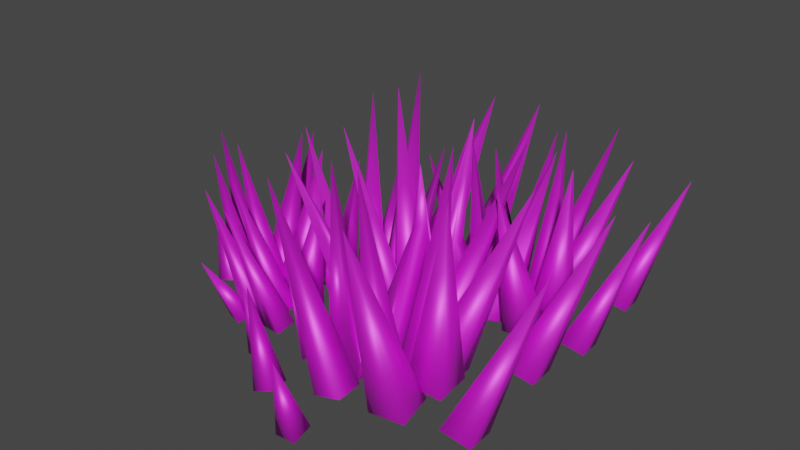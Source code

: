 # Source: Grass.blend  (saved by Blender 2.80.75; exported with 4.5.12 LTS)
import bpy
from mathutils import Matrix  # noqa: F401  (used for matrix-valued properties, if any)

bpy.ops.wm.read_factory_settings(use_empty=True)
scene = bpy.context.scene
scene.name = 'Scene'

# ---- collections
col_collection = bpy.data.collections.new('Collection'); scene.collection.children.link(col_collection)

# ---- images (referenced by path relative to the original .blend; pixels are not part of the script)
import os
ASSET_DIR = os.environ.get("B2B_ASSET_DIR", "")  # directory of the original .blend (textures are referenced by path, not embedded)
HERE = os.path.dirname(os.path.abspath(__file__))  # packed textures are extracted next to this script under _unpacked/

def load_image(name, relpath, width, height, colorspace="sRGB"):
    """Load a texture the original file referenced (path relative to the .blend, or extracted next to this script)."""
    p = next((c for c in (os.path.join(HERE, relpath), os.path.join(ASSET_DIR, relpath)) if relpath and os.path.exists(c)), "")
    if p:
        img = bpy.data.images.load(p, check_existing=True)
        img.name = name
    else:  # same state as the original file: an image datablock whose file is absent (Cycles renders it pink)
        img = bpy.data.images.new(name, width, height)
        img.source = "FILE"
        img.filepath = "//" + (relpath or name)
    img.colorspace_settings.name = colorspace
    return img
img_treetexture_png = load_image('TreeTexture.png', 'TreeTexture.png', 1024, 1024, 'sRGB')

# ---- materials (node trees are filled in below, after node groups)
mat_phong2 = bpy.data.materials.new('phong2')
mat_phong2.use_transparent_shadow = False
mat_phong2.diffuse_color = (1.0, 1.0, 1.0, 1.0)
mat_phong2.roughness = 0.5528
mat_phong2.specular_intensity = 1.0
mat_phong2.metallic = 0.5

# ---- material node trees
mat_phong2.use_nodes = True; mat_phong2.node_tree.nodes.clear()
_N = mat_phong2.node_tree.nodes; _L = mat_phong2.node_tree.links
n0 = _N.new('ShaderNodeOutputMaterial'); n0.name = 'Material Output'; n0.location = (300, 300)
n1 = _N.new('ShaderNodeBsdfPrincipled'); n1.name = 'Principled BSDF'; n1.location = (10, 300)
n1.distribution = 'GGX'
n1.subsurface_method = 'BURLEY'
n1.inputs[1].default_value = 0.5
n1.inputs[2].default_value = 0.5528
n1.inputs[3].default_value = 1.45
n1.inputs[13].default_value = 2.0
n1.inputs[27].default_value = (0.0, 0.0, 0.0, 1.0)
n1.inputs[28].default_value = 1.0
n2 = _N.new('ShaderNodeNormalMap'); n2.name = 'Normal Map'; n2.location = (-300, -300)
n2.label = 'Normal/Map'
n2.inputs[0].default_value = 0.14
n3 = _N.new('ShaderNodeTexImage'); n3.name = 'Image Texture'; n3.location = (-300, 600)
n3.image = img_treetexture_png
_L.new(n1.outputs[0], n0.inputs[0])
_L.new(n2.outputs[0], n1.inputs[5])
_L.new(n3.outputs[0], n1.inputs[0])
n0.is_active_output = True

# ---- world
world_world = bpy.data.worlds.new('World'); scene.world = world_world
world_world.use_nodes = True; world_world.node_tree.nodes.clear()
_N = world_world.node_tree.nodes; _L = world_world.node_tree.links
n0 = _N.new('ShaderNodeOutputWorld'); n0.name = 'World Output'; n0.location = (300, 300)
n1 = _N.new('ShaderNodeBackground'); n1.name = 'Background'; n1.location = (10, 300)
n1.inputs[0].default_value = (0.05088, 0.05088, 0.05088, 1.0)
_L.new(n1.outputs[0], n0.inputs[0])
n0.is_active_output = True
world_world.color = (0.05088, 0.05088, 0.05088)
world_world.use_sun_shadow = False
world_world.sun_shadow_jitter_overblur = 0.0

# ---- meshes
me_mesh_001 = bpy.data.meshes.new('Mesh.001')
me_mesh_001.from_pydata([(0.136, 0.1154, -0.004564), (0.09074, 0.1081, -0.01174), (0.09673, 0.0626, -0.005318), (0.03993, 0.1416, 0.2922), (0.2653, 0.1613, 0.01589), (0.2065, 0.1573, 0.02078), (0.2098, 0.09845, 0.01589), (0.2686, 0.1025, 0.01101), (0.2854, 0.08768, 0.3235), (0.2191, 0.177, 0.01399), (0.1728, 0.1734, 0.01304), (0.176, 0.1281, 0.02022), (0.2223, 0.1316, 0.02117), (0.1804, 0.2351, 0.3185), (0.2028, 0.2166, 0.008375), (0.1571, 0.2117, 0.01347), (0.1643, 0.1695, 0.02711), (0.2101, 0.1744, 0.02202), (0.2204, 0.3586, 0.298), (0.155, 0.1641, -0.001613), (0.1089, 0.1586, 0.0003534), (0.115, 0.1148, 0.0112), (0.1611, 0.1203, 0.009235), (0.1415, 0.2677, 0.2972), (0.2452, 0.1987, 0.002552), (0.1883, 0.1945, 0.01483), (0.1942, 0.1357, 0.0189), (0.251, 0.1399, 0.006623), (0.3293, 0.2144, 0.3088), (0.197, 0.1245, -0.004974), (0.1516, 0.1199, -0.0115), (0.2009, 0.07842, -0.001461), (0.09673, 0.1329, 0.2946), (0.1042, 0.06765, -0.007996), (0.108, 0.02133, -0.007643), (0.1526, 0.02515, 0.00192), (0.01706, 0.04114, 0.2933), (0.2404, 0.1076, -0.0001074), (0.1815, 0.1012, -0.002377), (0.1884, 0.04364, -0.01186), (0.2473, 0.05008, -0.009586), (0.2036, -0.01366, 0.2979), (0.3422, 0.1154, -0.01246), (0.293, 0.1118, -0.001826), (0.298, 0.06094, 0.001699), (0.3473, 0.06455, -0.008932), (0.4151, 0.1291, 0.2527), (0.337, 0.2675, 0.00476), (0.2878, 0.2639, 0.01539), (0.2929, 0.213, 0.01892), (0.3421, 0.2166, 0.008285), (0.4099, 0.2811, 0.27), (0.184, 0.2872, -0.01032), (0.1383, 0.2822, -0.005225), (0.1456, 0.24, 0.008418), (0.1913, 0.245, 0.003328), (0.1816, 0.3389, 0.1264), (0.08472, 0.1584, -0.01615), (0.07471, 0.1135, -0.01106), (0.117, 0.1068, 0.002583), (0.127, 0.1517, -0.002507), (0.035, 0.1727, 0.1206), (0.02836, 0.01155, -0.01264), (0.03116, -0.0223, -0.01218), (0.01379, -0.005501, 0.1447), (0.1537, -0.03312, -0.007001), (0.1198, -0.03471, -0.007782), (0.1215, -0.0676, -0.01671), (0.1554, -0.06601, -0.01593), (0.1365, -0.07938, 0.1114), (0.04462, -0.2183, -0.01395), (0.05174, -0.2724, -0.00632), (0.1055, -0.2638, 0.002205), (-0.01577, -0.1785, 0.3472), (0.2521, -0.155, 0.01889), (0.1822, -0.1598, 0.0247), (0.1861, -0.2298, 0.01889), (0.256, -0.225, 0.01308), (0.276, -0.2426, 0.3845), (0.1972, -0.1365, 0.01662), (0.1421, -0.1406, 0.0155), (0.1459, -0.1946, 0.02403), (0.201, -0.1904, 0.02516), (0.1512, -0.06733, 0.3786), (0.1778, -0.08931, 0.009955), (0.1235, -0.09522, 0.016), (0.1321, -0.1454, 0.03222), (0.1864, -0.1395, 0.02617), (0.1987, 0.07943, 0.3542), (0.121, -0.1517, -0.001917), (0.06621, -0.1583, 0.0004201), (0.07344, -0.2104, 0.01331), (0.1282, -0.2038, 0.01098), (0.1049, -0.0286, 0.3533), (0.2282, -0.1107, 0.003034), (0.1606, -0.1156, 0.01762), (0.1675, -0.1855, 0.02246), (0.2351, -0.1805, 0.007872), (0.3281, -0.09197, 0.367), (0.171, -0.1988, -0.005912), (0.117, -0.2043, -0.01367), (0.1215, -0.2591, -0.009498), (0.1755, -0.2536, -0.001737), (0.05173, -0.1889, 0.3502), (0.1136, -0.2618, 0.001862), (0.06061, -0.2664, -0.009504), (0.06518, -0.3214, -0.009084), (0.1181, -0.3169, 0.002282), (-0.04295, -0.2979, 0.3486), (0.2224, -0.2189, -0.0001277), (0.1525, -0.2265, -0.002826), (0.1607, -0.2949, -0.01409), (0.2307, -0.2873, -0.01139), (0.1787, -0.363, 0.3541), (0.3435, -0.2096, -0.01481), (0.285, -0.2139, -0.00217), (0.291, -0.2744, 0.002019), (0.3495, -0.2701, -0.01062), (0.4301, -0.1934, 0.3004), (0.3374, -0.02888, 0.005658), (0.2788, -0.03317, 0.01829), (0.2848, -0.09365, 0.02248), (0.3434, -0.08937, 0.009848), (0.4239, -0.01269, 0.3209), (0.1555, -0.005434, -0.01226), (0.1012, -0.01134, -0.006211), (0.1098, -0.0615, 0.01), (0.1641, -0.05559, 0.003955), (0.1526, 0.05598, 0.1503), (0.03746, -0.1585, -0.0192), (0.02557, -0.2119, -0.01315), (0.07584, -0.2199, 0.00307), (0.08773, -0.1665, -0.00298), (-0.02164, -0.1416, 0.1433), (0.009174, -0.3297, -0.0004105), (-0.02953, -0.3331, -0.01502), (-0.02619, -0.3733, -0.01448), (0.01251, -0.37, 0.0001287), (-0.04684, -0.3533, 0.172), (0.1195, -0.3862, -0.008321), (0.07916, -0.388, -0.009249), (0.0812, -0.4271, -0.01986), (0.1215, -0.4252, -0.01894), (0.09904, -0.4411, 0.1324), (-0.1906, -0.1928, -0.004103), (-0.1903, -0.234, -0.01055), (-0.149, -0.2348, -0.004781), (-0.1493, -0.1937, 0.001668), (-0.2269, -0.2746, 0.2627), (-0.214, -0.07164, 0.01429), (-0.2183, -0.1244, 0.01868), (-0.1656, -0.1295, 0.01429), (-0.1612, -0.07666, 0.009896), (-0.1458, -0.06376, 0.2908), (-0.2341, -0.1106, 0.01257), (-0.2372, -0.1522, 0.01172), (-0.1965, -0.1555, 0.01818), (-0.1933, -0.1139, 0.01903), (-0.291, -0.1371, 0.2864), (-0.2716, -0.1197, 0.00753), (-0.2733, -0.161, 0.01211), (-0.2349, -0.1603, 0.02437), (-0.2331, -0.119, 0.0198), (-0.3954, -0.08485, 0.2679), (-0.2314, -0.1693, -0.00145), (-0.2327, -0.211, 0.0003178), (-0.1929, -0.2115, 0.01007), (-0.1916, -0.1698, 0.008303), (-0.3253, -0.1673, 0.2672), (-0.2499, -0.08447, 0.002295), (-0.2539, -0.1356, 0.01333), (-0.2008, -0.1383, 0.01699), (-0.1968, -0.08723, 0.005954), (-0.2525, -0.007582, 0.2776), (-0.1905, -0.1373, -0.004472), (-0.1925, -0.1783, -0.01034), (-0.151, -0.1811, -0.007185), (-0.149, -0.1401, -0.001314), (-0.2115, -0.2253, 0.2649), (-0.1499, -0.1874, 0.001409), (-0.1525, -0.2275, -0.007189), (-0.1108, -0.2304, -0.006871), (-0.1082, -0.1902, 0.001726), (-0.1407, -0.3085, 0.2637), (-0.1696, -0.1011, -9.657e-05), (-0.1718, -0.1543, -0.002137), (-0.1198, -0.1559, -0.01066), (-0.1175, -0.1027, -0.008618), (-0.06679, -0.1502, 0.2678), (-0.1628, -0.009491, -0.0112), (-0.1662, -0.05375, -0.001642), (-0.1169, -0.01188, -0.00803), (-0.165, 0.0571, 0.2272), (-0.2986, 0.006484, 0.00428), (-0.3021, -0.03778, 0.01384), (-0.2561, -0.04016, 0.01701), (-0.2527, 0.004099, 0.007449), (-0.3009, 0.07307, 0.2427), (-0.3368, -0.1268, -0.009274), (-0.3386, -0.1681, -0.004698), (-0.3001, -0.1674, 0.007568), (-0.2983, -0.1261, 0.002992), (-0.3831, -0.122, 0.1137), (-0.2358, -0.2325, -0.01452), (-0.1972, -0.2475, -0.009943), (-0.1856, -0.2108, 0.002322), (-0.2241, -0.1959, -0.002254), (-0.2552, -0.2748, 0.1084), (-0.111, -0.2732, -0.0003105), (-0.1129, -0.3025, -0.01136), (-0.08244, -0.3046, -0.01095), (-0.08052, -0.2753, 9.735e-05), (-0.09972, -0.3177, 0.1301), (-0.05624, -0.1971, -0.006294), (-0.05942, -0.2275, -0.006996), (-0.02995, -0.2304, -0.01503), (-0.02677, -0.2, -0.01432), (-0.01745, -0.2187, 0.1002), (-0.04313, -0.04963, -0.005424), (-0.07772, -0.09164, -0.01395), (-0.0366, -0.1275, -0.00632), (-0.002, -0.08547, 0.002205), (-0.1493, -0.1018, 0.3472), (0.03598, 0.09306, 0.01889), (-0.01326, 0.04323, 0.0247), (0.08522, 0.04323, 0.01308), (0.1118, 0.04323, 0.3845), (-0.01747, 0.07066, 0.01662), (-0.056, 0.03109, 0.0155), (-0.01747, -0.006856, 0.02403), (0.02106, 0.03271, 0.02516), (-0.09769, 0.09207, 0.3786), (-0.0632, 0.0932, 0.009955), (-0.1, 0.05281, 0.016), (-0.06038, 0.02091, 0.03222), (-0.02354, 0.0613, 0.02617), (-0.1592, 0.2336, 0.3542), (-0.06452, 0.008799, -0.001917), (-0.1012, -0.03238, 0.0004201), (-0.06137, -0.06662, 0.01331), (-0.02467, -0.02543, 0.01098), (-0.158, 0.09049, 0.3533), (-0.01131, 0.1105, 0.003034), (-0.05872, 0.06207, 0.01762), (-0.00729, 0.0143, 0.02246), (0.04011, 0.06274, 0.007872), (0.05127, 0.1907, 0.367), (0.004106, 0.00657, -0.005912), (-0.03273, -0.0333, -0.01367), (0.006929, -0.07137, -0.009498), (0.04376, -0.0315, -0.001737), (-0.09187, -0.06487, 0.3502), (0.002785, -0.07867, 0.001862), (-0.03392, -0.1171, -0.009504), (0.005939, -0.1554, -0.009084), (0.04264, -0.1169, 0.002282), (-0.09071, -0.2093, 0.3486), (0.05599, 0.02558, -0.0001277), (0.008593, -0.02646, -0.002826), (0.06002, -0.07228, -0.01409), (0.1074, -0.02024, -0.01139), (0.1186, -0.1114, 0.3541), (0.1406, 0.1127, -0.01481), (0.1441, 0.02934, 0.002019), (0.1851, 0.07129, -0.01062), (0.1948, 0.1821, 0.3004), (0.01643, 0.2441, 0.005658), (-0.02462, 0.2021, 0.01829), (0.01991, 0.1608, 0.02248), (0.06096, 0.2027, 0.009848), (0.07062, 0.3135, 0.3209), (-0.1354, 0.1413, -0.01226), (-0.1723, 0.1009, -0.006211), (-0.1326, 0.06904, 0.01), (-0.09577, 0.1094, 0.003955), (-0.1783, 0.1854, 0.1503), (-0.1226, -0.05157, -0.0192), (-0.09624, -0.09944, -0.01315), (-0.05328, -0.07216, 0.00307), (-0.07967, -0.02429, -0.00298), (-0.03056, -0.1987, -0.0004105), (-0.05738, -0.2268, -0.01502), (-0.02825, -0.2547, -0.01448), (-0.001433, -0.2266, 0.0001287), (-0.05694, -0.2534, 0.172), (0.08947, -0.168, -0.008321), (0.06049, -0.1961, -0.009249), (0.0879, -0.224, -0.01986), (0.1169, -0.1959, -0.01894), (-0.1197, -0.04886, -4.338e-05), (-0.1227, -0.05003, 0.01369), (-0.1555, -0.07187, 0.1142), (-0.1557, -0.07692, 0.1181), (-0.1571, -0.0835, 0.103), (-0.1569, -0.07306, 0.08829), (-0.1646, -0.07058, 0.1232), (-0.1647, -0.07156, 0.1039), (-0.129, -0.05568, 0.0009279), (-0.1299, -0.05503, 0.002113), (-0.1294, -0.0548, 0.0007085), (-0.02694, -0.2021, -0.0003435), (-0.03297, -0.2037, 0.01534), (-0.03289, -0.2011, -0.001679), (-0.03411, -0.2222, 0.05763), (-0.03768, -0.2134, 0.04614), (-0.05442, -0.2264, 0.005768), (-0.04747, -0.2164, -0.009623), (-0.05726, -0.2277, -0.007584), (-0.04245, -0.2292, -0.01162), (-0.02379, -0.2246, 0.04174), (-0.02573, -0.2033, -0.0003212), (-0.02921, -0.2297, -0.008184), (0.102, -0.2005, 0.07521), (0.1153, -0.2026, 0.01859), (0.113, -0.2034, 0.008306), (0.1012, -0.2006, 0.07409), (0.1114, -0.07843, 0.2095), (0.1126, -0.08607, 0.241), (0.1109, -0.07471, 0.2203), (0.112, -0.08205, 0.2488), (0.09046, -0.09264, 0.1773), (0.092, -0.07191, 0.2355), (0.09892, -0.06839, 0.2428), (0.08688, -0.08908, 0.1888), (0.1039, -0.0271, -0.001118), (0.1081, -0.02584, 0.01104), (0.1021, -0.01679, -0.00445), (0.002327, -0.1485, 0.07744), (-0.0001149, -0.1465, 0.1133), (-0.01842, -0.1425, 0.1345), (0.1077, -0.02234, -0.003001), (0.1156, -0.2011, 0.01048), (0.111, -0.2058, 0.01171), (0.07827, -0.2098, 0.01311), (0.09772, -0.1894, 0.04682), (0.1154, -0.2023, 0.01724), (0.07486, -0.2022, 0.02858), (0.07447, -0.2044, 0.02444), (0.09774, -0.09751, 0.2231), (0.09602, -0.08004, 0.2571), (0.1025, -0.07613, 0.2628), (0.09367, -0.09361, 0.2317), (0.09127, -0.1726, 0.003676), (0.07137, -0.1955, 0.009623), (0.07264, -0.2045, 0.01187), (0.08159, -0.2051, 0.0464), (0.07898, -0.2059, 0.0431), (0.07813, -0.2129, -0.008635), (-0.007574, -0.1529, 0.1231), (-0.0009681, -0.1471, 0.1155), (0.08586, -0.1749, -0.002027), (0.06912, -0.2007, 0.01517), (0.07781, -0.211, 0.002066), (-0.01709, -0.1452, 0.1368), (-0.01064, -0.158, 0.1069), (-0.02032, -0.1435, 0.139), (0.06194, -0.1968, -0.005138), (0.1026, -0.2232, 0.07884), (0.09849, -0.2163, 0.09833), (0.09909, -0.2152, -0.004647), (0.09355, -0.2237, 0.01815), (0.0811, -0.207, 0.04909), (0.09007, -0.2239, -0.005223), (0.1497, 0.1285, 0.1364), (0.1477, 0.1218, 0.02652), (0.1663, 0.1271, 0.08677), (0.1465, 0.1256, 0.147), (0.156, 0.1019, 0.126), (0.1825, 0.08804, 0.05085), (0.1867, 0.08862, 0.03802), (0.1326, 0.1093, 0.1028), (0.1463, 0.12, 0.01849), (0.1375, 0.09178, 0.08419), (0.1531, 0.1024, -0.01018), (0.186, 0.08133, 0.01757), (0.1823, 0.07652, -0.004126), (0.1368, 0.1091, -0.003689), (0.1195, 0.09399, 0.06107), (0.1247, 0.08199, 0.05103), (0.106, 0.06474, -0.001566), (0.1144, 0.06543, -0.002522), (0.1094, 0.08078, -0.005205), (0.1315, 0.06751, 0.03974), (0.1033, 0.0672, -0.001815), (0.1224, 0.06922, -0.004086), (0.0493, 0.05095, 0.1818), (0.05678, 0.05029, 0.2053), (0.07529, 0.05886, 0.09196), (0.08211, 0.05612, 0.1492), (0.046, 0.04323, 0.1952), (0.08809, 0.04323, 0.05329), (0.07631, 0.02824, 0.09731), (0.05091, 0.03377, 0.1813), (0.1461, 0.03548, 0.01401), (0.1516, 0.03764, 0.001825), (0.05291, 0.04323, 0.2151), (0.09338, 0.04323, 0.1272), (0.08481, 0.03315, 0.1477), (0.05715, 0.03641, 0.2071), (0.1476, 0.03294, 0.0009351), (0.185, 0.07221, -0.00715), (0.1853, 0.07255, -0.007088), (0.1849, 0.07292, -0.007032), (0.1844, 0.08593, 0.03749), (0.1839, 0.08848, 0.03083), (0.1865, 0.08736, 0.03451), (0.05413, 0.01149, 0.02054), (0.05424, 0.01187, 0.01674), (0.02466, 0.007228, 0.02727), (0.03967, 0.005399, 0.06505), (0.05699, 0.01401, -0.001828), (0.05419, 0.01151, 0.02036), (0.04391, 0.01231, -0.0008156), (0.02532, 0.008, 0.02015), (0.04355, -0.001636, 0.05537), (0.04647, -0.01466, 0.05009), (0.04804, -0.02085, -0.005812), (0.02568, 0.003819, 0.02011), (0.02753, -0.01879, 0.02062), (0.0286, -0.004499, -0.001687), (0.02946, -0.02065, 0.003216), (0.0299, -0.01819, -0.003196), (0.03028, -0.02144, -0.0042), (0.03018, -0.02135, -0.003316), (0.03301, -0.02118, -0.002869), (0.1244, -0.04699, 0.02499), (0.1237, -0.06, 0.008462), (0.1211, -0.03811, 0.001299), (0.1401, -0.0697, 0.08663), (0.1364, -0.06516, 0.07422), (0.142, -0.06458, 0.07353), (0.153, -0.03502, -0.002128), (0.1495, -0.04444, 0.02197), (0.1404, -0.07665, 0.08539), (0.145, -0.07337, 0.05421), (0.1522, -0.0569, 0.005289), (0.1325, -0.07423, 0.05665)], [], [(0, 376, 381, 380, 2, 1), (0, 1, 3), (1, 2, 3), (2, 380, 379, 378, 3), (4, 7, 6, 5), (4, 5, 8), (5, 6, 8), (6, 7, 8), (7, 4, 8), (9, 12, 11, 10), (9, 10, 13), (10, 11, 13), (11, 12, 13), (12, 9, 13), (14, 17, 16, 15), (14, 15, 18), (15, 16, 18), (16, 17, 18), (17, 14, 18), (19, 22, 21, 20), (19, 20, 23), (20, 21, 23), (21, 22, 23), (22, 19, 23), (24, 27, 26, 25), (24, 25, 28), (25, 26, 28), (26, 27, 28), (27, 24, 28), (29, 31, 375, 373, 30), (29, 30, 32, 363, 364, 365), (30, 373, 371, 370, 372, 32), (31, 29, 365, 369, 368), (33, 34, 391, 390, 387), (34, 35, 397, 391), (35, 394, 393, 382, 388, 396, 397), (37, 40, 39, 400, 401, 402, 38), (37, 38, 404, 405, 403, 41), (38, 402, 404), (39, 40, 41), (40, 37, 41), (42, 45, 44, 43), (42, 43, 46), (43, 44, 46), (44, 45, 46), (45, 42, 46), (47, 50, 49, 48), (47, 48, 51), (48, 49, 51), (49, 50, 51), (50, 47, 51), (52, 55, 54, 53), (52, 53, 56), (53, 54, 56), (54, 55, 56), (55, 52, 56), (57, 60, 59, 58), (57, 58, 61), (58, 59, 61), (59, 60, 61), (60, 57, 61), (62, 63, 422, 419, 418, 64, 408, 417, 413), (63, 416, 422), (65, 68, 67, 66), (65, 66, 427, 431), (66, 67, 69, 425, 426, 427), (67, 68, 434, 436, 433, 69), (68, 65, 431, 435, 432, 430, 434), (70, 71, 73), (71, 72, 73), (72, 359, 360, 361, 345, 73), (74, 77, 76, 75), (74, 75, 78), (75, 76, 78), (76, 77, 78), (77, 74, 78), (79, 82, 81, 80), (79, 80, 83), (80, 81, 83), (81, 82, 83), (82, 79, 83), (84, 87, 86, 85), (84, 85, 436, 434, 430, 429, 88), (85, 86, 88, 429, 428, 433, 436), (86, 87, 88), (87, 84, 88), (89, 92, 332, 331, 342, 343, 90), (89, 90, 323, 320, 316), (90, 343, 336, 341, 323), (91, 333, 337), (92, 89, 316, 317), (94, 97, 96, 95), (94, 95, 98), (95, 96, 98), (96, 97, 98), (97, 94, 98), (99, 102, 101, 100), (99, 100, 314, 313, 312, 315, 103), (100, 101, 103, 315, 358, 357, 314), (101, 102, 103), (102, 99, 103), (104, 107, 106, 105), (104, 105, 108), (105, 106, 108), (106, 107, 108), (107, 104, 108), (109, 112, 111, 110), (109, 110, 113), (110, 111, 113), (111, 112, 113), (112, 109, 113), (114, 117, 116, 115), (114, 115, 118), (115, 116, 118), (116, 117, 118), (117, 114, 118), (119, 122, 121, 120), (119, 120, 123), (120, 121, 123), (121, 122, 123), (122, 119, 123), (124, 127, 435, 431, 427, 426, 126, 324, 330, 326, 125), (124, 125, 128), (125, 326, 325, 324, 126, 128), (126, 426, 425, 432, 435, 127, 128), (127, 124, 128), (129, 132, 350, 356, 352, 131, 130), (129, 130, 354, 327), (130, 131, 348, 354), (131, 352, 351, 350, 132, 133, 353, 349, 348), (132, 129, 327, 328, 329, 133), (134, 137, 136, 135), (134, 135, 138), (135, 136, 138), (136, 137, 138), (137, 134, 138), (139, 142, 141, 140), (139, 140, 143), (140, 141, 143), (141, 142, 143), (142, 139, 143), (144, 147, 146, 145), (144, 145, 148), (145, 146, 148), (146, 147, 148), (147, 144, 148), (149, 152, 151, 150), (149, 150, 153), (150, 151, 153), (151, 152, 294, 293, 292, 291, 153), (152, 149, 153, 291, 295, 296, 294), (154, 157, 156, 155), (154, 155, 158), (155, 156, 158), (156, 157, 158), (157, 154, 158), (159, 162, 161, 160), (159, 160, 163), (160, 161, 163), (161, 162, 163), (162, 159, 163), (164, 167, 166, 165), (164, 165, 168), (165, 166, 168), (166, 167, 168), (167, 164, 168), (169, 172, 171, 170), (169, 170, 173), (170, 171, 173), (171, 172, 173), (172, 169, 173), (174, 177, 176, 175), (174, 175, 178), (175, 176, 178), (176, 177, 178), (177, 174, 178), (179, 182, 181, 180), (179, 180, 183), (180, 181, 183), (181, 182, 183), (182, 179, 183), (184, 187, 186, 185), (184, 185, 188), (185, 186, 188), (186, 187, 188), (187, 184, 188), (189, 191, 289, 299, 297, 190), (189, 190, 192), (190, 297, 298, 290, 192), (191, 189, 192), (193, 196, 195, 194), (193, 194, 197), (194, 195, 197), (195, 196, 197), (196, 193, 197), (198, 201, 200, 199), (198, 199, 202), (199, 200, 202), (200, 201, 202), (201, 198, 202), (203, 206, 205, 204), (203, 204, 207), (204, 205, 207), (205, 206, 207), (206, 203, 207), (208, 211, 210, 209), (208, 209, 212), (209, 210, 212), (210, 211, 212), (211, 208, 212), (213, 216, 215, 308, 306, 307, 214), (213, 214, 305, 304, 303, 217), (214, 307, 305), (215, 216, 217, 309, 310, 311), (216, 300, 301, 213, 217), (218, 221, 220, 219), (218, 219, 222), (219, 220, 222), (220, 221, 222), (221, 218, 222), (223, 225, 407, 413, 417, 224), (223, 224, 389, 385, 386, 395, 226), (224, 417, 408, 409, 414, 226, 395, 398, 392, 389), (225, 223, 226, 396, 388, 387, 390), (227, 230, 229, 228), (227, 228, 231), (228, 229, 231), (229, 230, 231), (230, 227, 231), (232, 235, 234, 233), (232, 233, 236), (233, 234, 236), (234, 235, 236), (235, 232, 236), (237, 240, 239, 238), (237, 238, 241), (238, 239, 241), (239, 240, 241), (240, 237, 241), (242, 245, 244, 243), (242, 243, 246), (243, 244, 246), (244, 245, 246), (245, 242, 246), (247, 421, 423, 424, 250, 249, 248), (247, 248, 251), (248, 249, 251), (249, 250, 251), (250, 424, 420, 421, 247, 251), (252, 255, 254, 253), (252, 253, 256), (253, 254, 256), (254, 255, 328, 327, 354, 348, 349, 256), (255, 252, 256, 349, 353, 355, 329, 328), (257, 260, 259, 258, 419, 422, 416, 410, 412), (257, 412, 411, 415, 418, 419, 258, 261, 340, 339, 321, 322), (258, 259, 320, 323, 341, 338, 261), (259, 260, 330, 324, 325, 261, 338, 317, 316, 320), (260, 257, 322, 318, 319, 340, 261, 325, 326, 330), (262, 264, 399, 263, 379, 380, 381), (262, 381, 376, 377, 370, 371), (263, 399, 394, 393), (264, 262, 371, 364, 365, 369, 405, 404, 402, 401), (266, 269, 268, 267), (266, 267, 270), (267, 268, 270), (268, 269, 270), (269, 266, 270), (271, 274, 273, 272), (271, 272, 275), (272, 273, 275), (273, 274, 275), (274, 271, 275), (276, 279, 278, 277), (276, 277, 293, 294, 296, 298, 297, 299), (277, 278, 292, 293), (278, 279, 295, 291, 292), (279, 276, 299, 289, 290, 298, 296, 295), (280, 300, 302), (280, 302, 301), (281, 282, 284), (282, 283, 284), (283, 310, 309, 303, 304, 284), (285, 288, 287, 286), (285, 286, 356, 350, 351, 346, 345, 361, 358, 315, 312, 334, 336, 343, 342), (286, 287, 362, 347, 346, 337, 333, 344, 352, 356), (287, 288, 331, 332, 335, 313, 314, 357, 360, 359, 362), (288, 285, 342, 331), (306, 308, 311, 310, 283, 282, 281), (303, 309, 217), (311, 308, 215), (290, 289, 191, 192), (213, 301, 302, 300, 216), (301, 300, 280), (304, 305, 307, 306, 281, 284), (335, 334, 312, 313), (344, 333, 91), (319, 318, 93), (329, 355, 133), (351, 352, 344, 337, 346), (361, 360, 357, 358), (321, 339, 93), (337, 344, 91), (347, 362, 359, 72, 71, 70), (318, 322, 321, 93), (355, 353, 133), (345, 346, 347, 70, 73), (336, 334, 335, 332, 92, 317, 338, 341), (339, 340, 319, 93), (415, 411, 406, 414, 409, 64), (367, 366, 363, 32), (372, 367, 32), (368, 374, 375, 31), (378, 377, 376, 0, 3), (410, 416, 63, 62), (371, 370, 366, 363, 364), (364, 363, 366, 265), (414, 406, 407, 225, 390, 391, 397, 396, 226), (423, 424, 420), (418, 415, 64), (401, 402, 404, 405, 374), (369, 365, 364, 265), (433, 428, 69), (384, 399, 394, 35, 34, 33), (392, 398, 36), (385, 389, 392, 36), (393, 394, 399, 264, 401, 374, 368, 369, 265), (369, 368, 374, 405), (377, 378, 379, 263, 393, 265, 366, 367, 372, 370), (370, 372, 367, 366), (411, 412, 410, 62, 413, 407, 406), (409, 408, 64), (432, 425, 69, 428, 429, 430), (398, 395, 386, 36), (420, 421, 423), (403, 400, 39, 41), (382, 383, 384, 33, 387, 388), (386, 385, 36)])
me_mesh_001.polygons.foreach_set('use_smooth', [True] * 338)
_uv = me_mesh_001.uv_layers.new(name='map1')
_uv.uv.foreach_set('vector', [0.1491, 0.1328, 0.1404, 0.1328, 0.06443, 0.1328, 0.04628, 0.1328, 0.02138, 0.1328, 0.08525, 0.1328, 0.1491, 0.1328, 0.08525, 0.1328, 0.0723, 0.5431, 0.08525, 0.1328, 0.02138, 0.1328, 0.0723, 0.5431, 0.02138, 0.1328, 0.04628, 0.1328, 0.03543, 0.1359, 0.08306, 0.2023, 0.0723, 0.5431, 0.1019, 0.4125, 0.08525, 0.4125, 0.06864, 0.4125, 0.08525, 0.4125, 0.1019, 0.4125, 0.08525, 0.4125, 0.08525, 0.5192, 0.08525, 0.4125, 0.06864, 0.4125, 0.08525, 0.5192, 0.06864, 0.4125, 0.08525, 0.4125, 0.08525, 0.5192, 0.08525, 0.4125, 0.1019, 0.4125, 0.08525, 0.5192, 0.09941, 0.117, 0.08525, 0.117, 0.0711, 0.117, 0.08525, 0.117, 0.09941, 0.117, 0.08525, 0.117, 0.08525, 0.208, 0.08525, 0.117, 0.0711, 0.117, 0.08525, 0.208, 0.0711, 0.117, 0.08525, 0.117, 0.08525, 0.208, 0.08525, 0.117, 0.09941, 0.117, 0.08525, 0.208, 0.0736, 0.1856, 0.05056, 0.1932, 0.02138, 0.196, 0.04443, 0.1885, 0.0736, 0.1856, 0.04443, 0.1885, 0.175, 0.3458, 0.04443, 0.1885, 0.02138, 0.196, 0.175, 0.3458, 0.02138, 0.196, 0.05056, 0.1932, 0.175, 0.3458, 0.05056, 0.1932, 0.0736, 0.1856, 0.175, 0.3458, 0.1458, 0.3471, 0.1237, 0.3471, 0.1015, 0.3471, 0.1237, 0.3471, 0.1458, 0.3471, 0.1237, 0.3471, 0.1237, 0.4893, 0.1237, 0.3471, 0.1015, 0.3471, 0.1237, 0.4893, 0.1015, 0.3471, 0.1237, 0.3471, 0.1237, 0.4893, 0.1237, 0.3471, 0.1458, 0.3471, 0.1237, 0.4893, 0.108, 0.3764, 0.08525, 0.3764, 0.0625, 0.3764, 0.08525, 0.3764, 0.108, 0.3764, 0.08525, 0.3764, 0.08525, 0.5226, 0.08525, 0.3764, 0.0625, 0.3764, 0.08525, 0.5226, 0.0625, 0.3764, 0.08525, 0.3764, 0.08525, 0.5226, 0.08525, 0.3764, 0.108, 0.3764, 0.08525, 0.5226, 0.1491, 0.1328, 0.08525, 0.1328, 0.05919, 0.1328, 0.0611, 0.1328, 0.08525, 0.1328, 0.1491, 0.1328, 0.08525, 0.1328, 0.0723, 0.5431, 0.1129, 0.3264, 0.08767, 0.1832, 0.1256, 0.2584, 0.08525, 0.1328, 0.0611, 0.1328, 0.0824, 0.1729, 0.05922, 0.2844, 0.03689, 0.2578, 0.0723, 0.5431, 0.08525, 0.1328, 0.1491, 0.1328, 0.1256, 0.2584, 0.08753, 0.1878, 0.08296, 0.2053, 0.08525, 0.1328, 0.02138, 0.1328, 0.03914, 0.2759, 0.05636, 0.216, 0.08096, 0.2689, 0.02138, 0.1328, 0.08525, 0.1328, 0.07878, 0.338, 0.03914, 0.2759, 0.08525, 0.1328, 0.1025, 0.1328, 0.09803, 0.1499, 0.1391, 0.1865, 0.1102, 0.3404, 0.09512, 0.3093, 0.07878, 0.338, 0.1491, 0.1328, 0.08525, 0.1328, 0.02138, 0.1328, 0.05309, 0.1328, 0.05377, 0.1328, 0.05388, 0.1328, 0.08525, 0.1328, 0.1491, 0.1328, 0.08525, 0.1328, 0.08382, 0.1782, 0.08623, 0.1831, 0.08353, 0.1873, 0.0723, 0.5431, 0.08525, 0.1328, 0.05388, 0.1328, 0.08382, 0.1782, 0.02138, 0.1328, 0.08525, 0.1328, 0.0723, 0.5431, 0.08525, 0.1328, 0.1491, 0.1328, 0.0723, 0.5431, 0.1491, 0.1328, 0.08525, 0.1328, 0.02138, 0.1328, 0.08525, 0.1328, 0.1491, 0.1328, 0.08525, 0.1328, 0.0723, 0.5431, 0.08525, 0.1328, 0.02138, 0.1328, 0.0723, 0.5431, 0.02138, 0.1328, 0.08525, 0.1328, 0.0723, 0.5431, 0.08525, 0.1328, 0.1491, 0.1328, 0.0723, 0.5431, 0.1491, 0.1328, 0.08525, 0.1328, 0.02138, 0.1328, 0.08525, 0.1328, 0.1491, 0.1328, 0.08525, 0.1328, 0.0723, 0.5431, 0.08525, 0.1328, 0.02138, 0.1328, 0.0723, 0.5431, 0.02138, 0.1328, 0.08525, 0.1328, 0.0723, 0.5431, 0.08525, 0.1328, 0.1491, 0.1328, 0.0723, 0.5431, 0.1491, 0.1138, 0.08525, 0.1138, 0.02138, 0.1138, 0.08525, 0.1138, 0.1491, 0.1138, 0.08525, 0.1138, 0.08525, 0.1731, 0.08525, 0.1138, 0.02138, 0.1138, 0.08525, 0.1731, 0.02138, 0.1138, 0.08525, 0.1138, 0.08525, 0.1731, 0.08525, 0.1138, 0.1491, 0.1138, 0.08525, 0.1731, 0.1491, 0.1328, 0.08525, 0.1328, 0.02138, 0.1328, 0.08525, 0.1328, 0.1491, 0.1328, 0.08525, 0.1328, 0.0723, 0.5431, 0.08525, 0.1328, 0.02138, 0.1328, 0.0723, 0.5431, 0.02138, 0.1328, 0.08525, 0.1328, 0.0723, 0.5431, 0.08525, 0.1328, 0.1491, 0.1328, 0.0723, 0.5431, 0.08525, 0.1328, 0.02138, 0.1328, 0.02397, 0.1537, 0.05628, 0.1608, 0.03203, 0.2186, 0.0723, 0.5431, 0.08197, 0.2369, 0.07465, 0.218, 0.08255, 0.2183, 0.02138, 0.1328, 0.05449, 0.1328, 0.02397, 0.1537, 0.1491, 0.1328, 0.08525, 0.1328, 0.02138, 0.1328, 0.08525, 0.1328, 0.1491, 0.1328, 0.08525, 0.1328, 0.08427, 0.1641, 0.146, 0.1497, 0.08525, 0.1328, 0.02138, 0.1328, 0.0723, 0.5431, 0.08169, 0.2456, 0.04913, 0.205, 0.08427, 0.1641, 0.02138, 0.1328, 0.08525, 0.1328, 0.07812, 0.3588, 0.05506, 0.3676, 0.07495, 0.4593, 0.0723, 0.5431, 0.08525, 0.1328, 0.1491, 0.1328, 0.146, 0.1497, 0.1048, 0.1915, 0.1303, 0.2332, 0.09688, 0.4119, 0.07812, 0.3588, 0.08525, 0.1328, 0.02138, 0.1328, 0.0723, 0.5431, 0.02138, 0.1328, 0.08525, 0.1328, 0.0723, 0.5431, 0.08525, 0.1328, 0.1426, 0.1328, 0.1257, 0.1576, 0.1348, 0.1959, 0.1378, 0.1931, 0.0723, 0.5431, 0.1019, 0.4125, 0.08525, 0.4125, 0.06864, 0.4125, 0.08525, 0.4125, 0.1019, 0.4125, 0.08525, 0.4125, 0.08525, 0.5192, 0.08525, 0.4125, 0.06864, 0.4125, 0.08525, 0.5192, 0.06864, 0.4125, 0.08525, 0.4125, 0.08525, 0.5192, 0.08525, 0.4125, 0.1019, 0.4125, 0.08525, 0.5192, 0.09941, 0.117, 0.08525, 0.117, 0.0711, 0.117, 0.08525, 0.117, 0.09941, 0.117, 0.08525, 0.117, 0.08525, 0.208, 0.08525, 0.117, 0.0711, 0.117, 0.08525, 0.208, 0.0711, 0.117, 0.08525, 0.117, 0.08525, 0.208, 0.08525, 0.117, 0.09941, 0.117, 0.08525, 0.208, 0.0736, 0.1856, 0.05056, 0.1932, 0.02138, 0.196, 0.04443, 0.1885, 0.0736, 0.1856, 0.04443, 0.1885, 0.06012, 0.2074, 0.06656, 0.2062, 0.06989, 0.2152, 0.0669, 0.2156, 0.175, 0.3458, 0.04443, 0.1885, 0.02138, 0.196, 0.175, 0.3458, 0.0669, 0.2156, 0.06621, 0.2213, 0.06258, 0.2208, 0.06012, 0.2074, 0.02138, 0.196, 0.05056, 0.1932, 0.175, 0.3458, 0.05056, 0.1932, 0.0736, 0.1856, 0.175, 0.3458, 0.1458, 0.3471, 0.1237, 0.3471, 0.1167, 0.3471, 0.1206, 0.3471, 0.1256, 0.3471, 0.1079, 0.3471, 0.1237, 0.3471, 0.1458, 0.3471, 0.1237, 0.3471, 0.1237, 0.423, 0.1256, 0.4185, 0.1326, 0.4318, 0.1237, 0.3471, 0.1079, 0.3471, 0.1025, 0.3535, 0.1158, 0.4384, 0.1237, 0.423, 0.1015, 0.3471, 0.1035, 0.3471, 0.1023, 0.3518, 0.1237, 0.3471, 0.1458, 0.3471, 0.1326, 0.4318, 0.1237, 0.4427, 0.108, 0.3764, 0.08525, 0.3764, 0.0625, 0.3764, 0.08525, 0.3764, 0.108, 0.3764, 0.08525, 0.3764, 0.08525, 0.5226, 0.08525, 0.3764, 0.0625, 0.3764, 0.08525, 0.5226, 0.0625, 0.3764, 0.08525, 0.3764, 0.08525, 0.5226, 0.08525, 0.3764, 0.108, 0.3764, 0.08525, 0.5226, 0.1491, 0.1328, 0.08525, 0.1328, 0.02138, 0.1328, 0.08525, 0.1328, 0.1491, 0.1328, 0.08525, 0.1328, 0.08447, 0.1576, 0.08888, 0.1685, 0.08318, 0.2329, 0.08213, 0.2318, 0.0723, 0.5431, 0.08525, 0.1328, 0.02138, 0.1328, 0.0723, 0.5431, 0.08213, 0.2318, 0.06186, 0.2577, 0.05554, 0.2352, 0.08447, 0.1576, 0.02138, 0.1328, 0.08525, 0.1328, 0.0723, 0.5431, 0.08525, 0.1328, 0.1491, 0.1328, 0.0723, 0.5431, 0.1491, 0.1328, 0.08525, 0.1328, 0.02138, 0.1328, 0.08525, 0.1328, 0.1491, 0.1328, 0.08525, 0.1328, 0.0723, 0.5431, 0.08525, 0.1328, 0.02138, 0.1328, 0.0723, 0.5431, 0.02138, 0.1328, 0.08525, 0.1328, 0.0723, 0.5431, 0.08525, 0.1328, 0.1491, 0.1328, 0.0723, 0.5431, 0.1491, 0.1328, 0.08525, 0.1328, 0.02138, 0.1328, 0.08525, 0.1328, 0.1491, 0.1328, 0.08525, 0.1328, 0.0723, 0.5431, 0.08525, 0.1328, 0.02138, 0.1328, 0.0723, 0.5431, 0.02138, 0.1328, 0.08525, 0.1328, 0.0723, 0.5431, 0.08525, 0.1328, 0.1491, 0.1328, 0.0723, 0.5431, 0.1491, 0.1328, 0.08525, 0.1328, 0.02138, 0.1328, 0.08525, 0.1328, 0.1491, 0.1328, 0.08525, 0.1328, 0.0723, 0.5431, 0.08525, 0.1328, 0.02138, 0.1328, 0.0723, 0.5431, 0.02138, 0.1328, 0.08525, 0.1328, 0.0723, 0.5431, 0.08525, 0.1328, 0.1491, 0.1328, 0.0723, 0.5431, 0.1491, 0.1328, 0.08525, 0.1328, 0.02138, 0.1328, 0.08525, 0.1328, 0.1491, 0.1328, 0.08525, 0.1328, 0.0723, 0.5431, 0.08525, 0.1328, 0.02138, 0.1328, 0.0723, 0.5431, 0.02138, 0.1328, 0.08525, 0.1328, 0.0723, 0.5431, 0.08525, 0.1328, 0.1491, 0.1328, 0.0723, 0.5431, 0.1491, 0.1138, 0.08525, 0.1138, 0.07117, 0.1138, 0.1037, 0.1138, 0.06673, 0.1138, 0.03766, 0.1138, 0.02138, 0.1138, 0.06519, 0.1138, 0.07595, 0.1138, 0.07832, 0.1138, 0.08525, 0.1138, 0.1491, 0.1138, 0.08525, 0.1138, 0.08525, 0.1731, 0.08525, 0.1138, 0.07832, 0.1138, 0.06075, 0.1179, 0.06519, 0.1138, 0.02138, 0.1138, 0.08525, 0.1731, 0.02138, 0.1138, 0.03766, 0.1138, 0.0401, 0.1206, 0.0696, 0.1205, 0.07117, 0.1138, 0.08525, 0.1138, 0.08525, 0.1731, 0.08525, 0.1138, 0.1491, 0.1138, 0.08525, 0.1731, 0.1491, 0.1328, 0.08525, 0.1328, 0.07519, 0.1328, 0.0688, 0.1328, 0.03198, 0.1328, 0.02138, 0.1328, 0.08525, 0.1328, 0.1491, 0.1328, 0.08525, 0.1328, 0.07532, 0.4476, 0.1035, 0.3767, 0.08525, 0.1328, 0.02138, 0.1328, 0.06496, 0.4839, 0.07532, 0.4476, 0.02138, 0.1328, 0.03198, 0.1328, 0.04027, 0.1721, 0.07519, 0.1328, 0.08525, 0.1328, 0.0723, 0.5431, 0.06993, 0.524, 0.07382, 0.4649, 0.06496, 0.4839, 0.08525, 0.1328, 0.1491, 0.1328, 0.1035, 0.3767, 0.07587, 0.4596, 0.07648, 0.5208, 0.0723, 0.5431, 0.1491, 0.1328, 0.08525, 0.1328, 0.02138, 0.1328, 0.08525, 0.1328, 0.1491, 0.1328, 0.08525, 0.1328, 0.0723, 0.5431, 0.08525, 0.1328, 0.02138, 0.1328, 0.0723, 0.5431, 0.02138, 0.1328, 0.08525, 0.1328, 0.0723, 0.5431, 0.08525, 0.1328, 0.1491, 0.1328, 0.0723, 0.5431, 0.1491, 0.1328, 0.08525, 0.1328, 0.02138, 0.1328, 0.08525, 0.1328, 0.1491, 0.1328, 0.08525, 0.1328, 0.0723, 0.5431, 0.08525, 0.1328, 0.02138, 0.1328, 0.0723, 0.5431, 0.02138, 0.1328, 0.08525, 0.1328, 0.0723, 0.5431, 0.08525, 0.1328, 0.1491, 0.1328, 0.0723, 0.5431, 0.1491, 0.1328, 0.08525, 0.1328, 0.02138, 0.1328, 0.08525, 0.1328, 0.1491, 0.1328, 0.08525, 0.1328, 0.0723, 0.5431, 0.08525, 0.1328, 0.02138, 0.1328, 0.0723, 0.5431, 0.02138, 0.1328, 0.08525, 0.1328, 0.0723, 0.5431, 0.08525, 0.1328, 0.1491, 0.1328, 0.0723, 0.5431, 0.1019, 0.4125, 0.08525, 0.4125, 0.06864, 0.4125, 0.08525, 0.4125, 0.1019, 0.4125, 0.08525, 0.4125, 0.08525, 0.5192, 0.08525, 0.4125, 0.06864, 0.4125, 0.08525, 0.5192, 0.06864, 0.4125, 0.08525, 0.4125, 0.08525, 0.4422, 0.08177, 0.4475, 0.08361, 0.4534, 0.08525, 0.4521, 0.08525, 0.5192, 0.08525, 0.4125, 0.1019, 0.4125, 0.08525, 0.5192, 0.08525, 0.4521, 0.08827, 0.4552, 0.08796, 0.4479, 0.08525, 0.4422, 0.09941, 0.117, 0.08525, 0.117, 0.0711, 0.117, 0.08525, 0.117, 0.09941, 0.117, 0.08525, 0.117, 0.08525, 0.208, 0.08525, 0.117, 0.0711, 0.117, 0.08525, 0.208, 0.0711, 0.117, 0.08525, 0.117, 0.08525, 0.208, 0.08525, 0.117, 0.09941, 0.117, 0.08525, 0.208, 0.0736, 0.1856, 0.05056, 0.1932, 0.02138, 0.196, 0.04443, 0.1885, 0.0736, 0.1856, 0.04443, 0.1885, 0.175, 0.3458, 0.04443, 0.1885, 0.02138, 0.196, 0.175, 0.3458, 0.02138, 0.196, 0.05056, 0.1932, 0.175, 0.3458, 0.05056, 0.1932, 0.0736, 0.1856, 0.175, 0.3458, 0.1458, 0.3471, 0.1237, 0.3471, 0.1015, 0.3471, 0.1237, 0.3471, 0.1458, 0.3471, 0.1237, 0.3471, 0.1237, 0.4893, 0.1237, 0.3471, 0.1015, 0.3471, 0.1237, 0.4893, 0.1015, 0.3471, 0.1237, 0.3471, 0.1237, 0.4893, 0.1237, 0.3471, 0.1458, 0.3471, 0.1237, 0.4893, 0.108, 0.3764, 0.08525, 0.3764, 0.0625, 0.3764, 0.08525, 0.3764, 0.108, 0.3764, 0.08525, 0.3764, 0.08525, 0.5226, 0.08525, 0.3764, 0.0625, 0.3764, 0.08525, 0.5226, 0.0625, 0.3764, 0.08525, 0.3764, 0.08525, 0.5226, 0.08525, 0.3764, 0.108, 0.3764, 0.08525, 0.5226, 0.1491, 0.1328, 0.08525, 0.1328, 0.02138, 0.1328, 0.08525, 0.1328, 0.1491, 0.1328, 0.08525, 0.1328, 0.0723, 0.5431, 0.08525, 0.1328, 0.02138, 0.1328, 0.0723, 0.5431, 0.02138, 0.1328, 0.08525, 0.1328, 0.0723, 0.5431, 0.08525, 0.1328, 0.1491, 0.1328, 0.0723, 0.5431, 0.1491, 0.1328, 0.08525, 0.1328, 0.02138, 0.1328, 0.08525, 0.1328, 0.1491, 0.1328, 0.08525, 0.1328, 0.0723, 0.5431, 0.08525, 0.1328, 0.02138, 0.1328, 0.0723, 0.5431, 0.02138, 0.1328, 0.08525, 0.1328, 0.0723, 0.5431, 0.08525, 0.1328, 0.1491, 0.1328, 0.0723, 0.5431, 0.1491, 0.1328, 0.08525, 0.1328, 0.02138, 0.1328, 0.08525, 0.1328, 0.1491, 0.1328, 0.08525, 0.1328, 0.0723, 0.5431, 0.08525, 0.1328, 0.02138, 0.1328, 0.0723, 0.5431, 0.02138, 0.1328, 0.08525, 0.1328, 0.0723, 0.5431, 0.08525, 0.1328, 0.1491, 0.1328, 0.0723, 0.5431, 0.1491, 0.1328, 0.08525, 0.1328, 0.03188, 0.1328, 0.0354, 0.1328, 0.03347, 0.1328, 0.08525, 0.1328, 0.1491, 0.1328, 0.08525, 0.1328, 0.0723, 0.5431, 0.08525, 0.1328, 0.03347, 0.1328, 0.03468, 0.135, 0.02413, 0.1549, 0.0723, 0.5431, 0.08525, 0.1328, 0.1491, 0.1328, 0.0723, 0.5431, 0.1491, 0.1328, 0.08525, 0.1328, 0.02138, 0.1328, 0.08525, 0.1328, 0.1491, 0.1328, 0.08525, 0.1328, 0.0723, 0.5431, 0.08525, 0.1328, 0.02138, 0.1328, 0.0723, 0.5431, 0.02138, 0.1328, 0.08525, 0.1328, 0.0723, 0.5431, 0.08525, 0.1328, 0.1491, 0.1328, 0.0723, 0.5431, 0.1491, 0.1138, 0.08525, 0.1138, 0.02138, 0.1138, 0.08525, 0.1138, 0.1491, 0.1138, 0.08525, 0.1138, 0.08525, 0.1731, 0.08525, 0.1138, 0.02138, 0.1138, 0.08525, 0.1731, 0.02138, 0.1138, 0.08525, 0.1138, 0.08525, 0.1731, 0.08525, 0.1138, 0.1491, 0.1138, 0.08525, 0.1731, 0.1491, 0.1328, 0.08525, 0.1328, 0.02138, 0.1328, 0.08525, 0.1328, 0.1491, 0.1328, 0.08525, 0.1328, 0.0723, 0.5431, 0.08525, 0.1328, 0.02138, 0.1328, 0.0723, 0.5431, 0.02138, 0.1328, 0.08525, 0.1328, 0.0723, 0.5431, 0.08525, 0.1328, 0.1491, 0.1328, 0.0723, 0.5431, 0.1491, 0.1328, 0.08525, 0.1328, 0.02138, 0.1328, 0.08525, 0.1328, 0.1491, 0.1328, 0.08525, 0.1328, 0.0723, 0.5431, 0.08525, 0.1328, 0.02138, 0.1328, 0.0723, 0.5431, 0.02138, 0.1328, 0.08525, 0.1328, 0.0723, 0.5431, 0.08525, 0.1328, 0.1491, 0.1328, 0.0723, 0.5431, 0.1491, 0.1328, 0.08525, 0.1328, 0.02138, 0.1328, 0.04848, 0.1328, 0.08772, 0.1328, 0.08058, 0.1328, 0.08525, 0.1328, 0.1491, 0.1328, 0.08525, 0.1328, 0.08371, 0.1817, 0.09924, 0.3354, 0.07744, 0.3803, 0.0723, 0.5431, 0.08525, 0.1328, 0.08058, 0.1328, 0.08371, 0.1817, 0.02138, 0.1328, 0.08525, 0.1328, 0.0723, 0.5431, 0.04648, 0.335, 0.08163, 0.1831, 0.02441, 0.1572, 0.08525, 0.1328, 0.08647, 0.1817, 0.1004, 0.2309, 0.1491, 0.1328, 0.0723, 0.5431, 0.1491, 0.1328, 0.08525, 0.1328, 0.02138, 0.1328, 0.08525, 0.1328, 0.1491, 0.1328, 0.08525, 0.1328, 0.0723, 0.5431, 0.08525, 0.1328, 0.02138, 0.1328, 0.0723, 0.5431, 0.02138, 0.1328, 0.08525, 0.1328, 0.0723, 0.5431, 0.08525, 0.1328, 0.1491, 0.1328, 0.0723, 0.5431, 0.1019, 0.4125, 0.08525, 0.4125, 0.0748, 0.4125, 0.07351, 0.4125, 0.07212, 0.4125, 0.08525, 0.4125, 0.1019, 0.4125, 0.08525, 0.4125, 0.08525, 0.463, 0.08783, 0.4593, 0.08761, 0.4663, 0.08525, 0.4689, 0.08525, 0.5192, 0.08525, 0.4125, 0.07212, 0.4125, 0.07325, 0.4145, 0.07264, 0.4257, 0.0703, 0.4231, 0.08525, 0.5192, 0.08525, 0.4689, 0.08298, 0.4668, 0.0821, 0.4592, 0.08525, 0.463, 0.08525, 0.4125, 0.1019, 0.4125, 0.08525, 0.5192, 0.08525, 0.4452, 0.08955, 0.4511, 0.09046, 0.4346, 0.08525, 0.424, 0.09941, 0.117, 0.08525, 0.117, 0.0711, 0.117, 0.08525, 0.117, 0.09941, 0.117, 0.08525, 0.117, 0.08525, 0.208, 0.08525, 0.117, 0.0711, 0.117, 0.08525, 0.208, 0.0711, 0.117, 0.08525, 0.117, 0.08525, 0.208, 0.08525, 0.117, 0.09941, 0.117, 0.08525, 0.208, 0.0736, 0.1856, 0.05056, 0.1932, 0.02138, 0.196, 0.04443, 0.1885, 0.0736, 0.1856, 0.04443, 0.1885, 0.175, 0.3458, 0.04443, 0.1885, 0.02138, 0.196, 0.175, 0.3458, 0.02138, 0.196, 0.05056, 0.1932, 0.175, 0.3458, 0.05056, 0.1932, 0.0736, 0.1856, 0.175, 0.3458, 0.1458, 0.3471, 0.1237, 0.3471, 0.1015, 0.3471, 0.1237, 0.3471, 0.1458, 0.3471, 0.1237, 0.3471, 0.1237, 0.4893, 0.1237, 0.3471, 0.1015, 0.3471, 0.1237, 0.4893, 0.1015, 0.3471, 0.1237, 0.3471, 0.1237, 0.4893, 0.1237, 0.3471, 0.1458, 0.3471, 0.1237, 0.4893, 0.108, 0.3764, 0.08525, 0.3764, 0.0625, 0.3764, 0.08525, 0.3764, 0.108, 0.3764, 0.08525, 0.3764, 0.08525, 0.5226, 0.08525, 0.3764, 0.0625, 0.3764, 0.08525, 0.5226, 0.0625, 0.3764, 0.08525, 0.3764, 0.08525, 0.5226, 0.08525, 0.3764, 0.108, 0.3764, 0.08525, 0.5226, 0.1491, 0.1328, 0.1076, 0.1328, 0.1024, 0.1328, 0.1026, 0.1328, 0.08525, 0.1328, 0.02138, 0.1328, 0.08525, 0.1328, 0.1491, 0.1328, 0.08525, 0.1328, 0.0723, 0.5431, 0.08525, 0.1328, 0.02138, 0.1328, 0.0723, 0.5431, 0.02138, 0.1328, 0.08525, 0.1328, 0.0723, 0.5431, 0.08525, 0.1328, 0.1026, 0.1328, 0.1042, 0.14, 0.1076, 0.1328, 0.1491, 0.1328, 0.0723, 0.5431, 0.1491, 0.1328, 0.08525, 0.1328, 0.02138, 0.1328, 0.08525, 0.1328, 0.1491, 0.1328, 0.08525, 0.1328, 0.0723, 0.5431, 0.08525, 0.1328, 0.02138, 0.1328, 0.0723, 0.5431, 0.02138, 0.1328, 0.08525, 0.1328, 0.0811, 0.2644, 0.06464, 0.2256, 0.06099, 0.261, 0.07495, 0.2771, 0.08102, 0.267, 0.0723, 0.5431, 0.08525, 0.1328, 0.1491, 0.1328, 0.0723, 0.5431, 0.08102, 0.267, 0.09289, 0.2923, 0.09662, 0.2949, 0.09651, 0.2896, 0.0811, 0.2644, 0.1491, 0.1328, 0.08525, 0.1328, 0.02138, 0.1328, 0.08525, 0.1328, 0.1122, 0.1328, 0.09, 0.1328, 0.08932, 0.1328, 0.134, 0.1328, 0.1328, 0.1328, 0.1491, 0.1328, 0.1328, 0.1328, 0.1372, 0.1569, 0.113, 0.1922, 0.1005, 0.159, 0.1122, 0.1328, 0.08525, 0.1328, 0.0723, 0.5431, 0.0921, 0.4374, 0.0859, 0.4311, 0.09031, 0.4061, 0.09644, 0.4142, 0.08525, 0.1328, 0.02138, 0.1328, 0.04785, 0.3461, 0.05577, 0.3576, 0.06175, 0.4054, 0.05419, 0.3971, 0.0723, 0.5431, 0.02138, 0.1328, 0.08525, 0.1328, 0.08495, 0.1422, 0.07968, 0.1446, 0.08446, 0.158, 0.0723, 0.5431, 0.05419, 0.3971, 0.07285, 0.4163, 0.07372, 0.381, 0.04785, 0.3461, 0.08525, 0.1328, 0.1491, 0.1328, 0.09644, 0.4142, 0.08145, 0.392, 0.08017, 0.4241, 0.0921, 0.4374, 0.0723, 0.5431, 0.08446, 0.158, 0.09186, 0.1392, 0.08495, 0.1422, 0.1491, 0.1328, 0.08525, 0.1328, 0.02686, 0.1328, 0.02138, 0.1328, 0.07604, 0.1328, 0.077, 0.1328, 0.1006, 0.1328, 0.1491, 0.1328, 0.1006, 0.1328, 0.1383, 0.1451, 0.08255, 0.2186, 0.08076, 0.2751, 0.141, 0.1761, 0.02138, 0.1328, 0.02686, 0.1328, 0.03281, 0.1355, 0.02343, 0.1493, 0.08525, 0.1328, 0.1491, 0.1328, 0.141, 0.1761, 0.1391, 0.1866, 0.1125, 0.264, 0.08323, 0.197, 0.08337, 0.1923, 0.08713, 0.1878, 0.08563, 0.1376, 0.08511, 0.1375, 0.1491, 0.1328, 0.08525, 0.1328, 0.02138, 0.1328, 0.08525, 0.1328, 0.1491, 0.1328, 0.08525, 0.1328, 0.0723, 0.5431, 0.08525, 0.1328, 0.02138, 0.1328, 0.0723, 0.5431, 0.02138, 0.1328, 0.08525, 0.1328, 0.0723, 0.5431, 0.08525, 0.1328, 0.1491, 0.1328, 0.0723, 0.5431, 0.1491, 0.1138, 0.08525, 0.1138, 0.02138, 0.1138, 0.08525, 0.1138, 0.1491, 0.1138, 0.08525, 0.1138, 0.08525, 0.1731, 0.08525, 0.1138, 0.02138, 0.1138, 0.08525, 0.1731, 0.02138, 0.1138, 0.08525, 0.1138, 0.08525, 0.1731, 0.08525, 0.1138, 0.1491, 0.1138, 0.08525, 0.1731, 0.1491, 0.1328, 0.08525, 0.1328, 0.02138, 0.1328, 0.08525, 0.1328, 0.1491, 0.1328, 0.08525, 0.1328, 0.07564, 0.4374, 0.09308, 0.4028, 0.09095, 0.4435, 0.1391, 0.1866, 0.1385, 0.1833, 0.1397, 0.183, 0.08525, 0.1328, 0.02138, 0.1328, 0.06315, 0.4694, 0.07564, 0.4374, 0.02138, 0.1328, 0.08525, 0.1328, 0.07408, 0.4867, 0.06851, 0.4597, 0.06315, 0.4694, 0.08525, 0.1328, 0.1491, 0.1328, 0.1397, 0.183, 0.1291, 0.1732, 0.1207, 0.2064, 0.1391, 0.1866, 0.09095, 0.4435, 0.07408, 0.4867, 0.1491, 0.1328, 0.1412, 0.1328, 0.1436, 0.1328, 0.1491, 0.1328, 0.1436, 0.1328, 0.1421, 0.1703, 0.08525, 0.1328, 0.02138, 0.1328, 0.0723, 0.5431, 0.02138, 0.1328, 0.08525, 0.1328, 0.0723, 0.5431, 0.08525, 0.1328, 0.1385, 0.1328, 0.1015, 0.2325, 0.1116, 0.2707, 0.1284, 0.2436, 0.0723, 0.5431, 0.1491, 0.1328, 0.08525, 0.1328, 0.02138, 0.1328, 0.08525, 0.1328, 0.1491, 0.1328, 0.08525, 0.1328, 0.08488, 0.1447, 0.1355, 0.1516, 0.08302, 0.2035, 0.08047, 0.2844, 0.08338, 0.2938, 0.07992, 0.3018, 0.07542, 0.4444, 0.1028, 0.3731, 0.1035, 0.3763, 0.119, 0.2936, 0.08403, 0.2423, 0.09293, 0.1871, 0.1426, 0.1678, 0.08525, 0.1328, 0.02138, 0.1328, 0.02628, 0.1722, 0.04895, 0.1518, 0.08047, 0.2844, 0.07784, 0.2324, 0.06264, 0.2073, 0.07358, 0.1986, 0.05649, 0.1787, 0.08488, 0.1447, 0.02138, 0.1328, 0.08525, 0.1328, 0.08274, 0.2125, 0.07248, 0.2163, 0.08216, 0.2309, 0.08204, 0.2345, 0.07694, 0.2069, 0.05439, 0.3988, 0.03409, 0.2352, 0.04614, 0.173, 0.02628, 0.1722, 0.08525, 0.1328, 0.1491, 0.1328, 0.1426, 0.1678, 0.08274, 0.2125, 0.1088, 0.1328, 0.07967, 0.1328, 0.07836, 0.1328, 0.1385, 0.1328, 0.08525, 0.1328, 0.02138, 0.1328, 0.08525, 0.1328, 0.07744, 0.3803, 0.04648, 0.335, 0.0723, 0.5431, 0.02441, 0.1572, 0.04848, 0.1328, 0.02138, 0.1328, 0.02413, 0.1549, 0.03188, 0.1328, 0.08525, 0.1328, 0.0723, 0.5431, 0.1491, 0.1328, 0.1004, 0.2309, 0.09918, 0.1713, 0.08647, 0.1817, 0.08525, 0.1328, 0.1421, 0.1703, 0.1412, 0.1328, 0.1491, 0.1328, 0.1284, 0.2436, 0.09087, 0.1749, 0.08498, 0.149, 0.1088, 0.1328, 0.08525, 0.1328, 0.0723, 0.5431, 0.08216, 0.2309, 0.119, 0.2936, 0.1035, 0.3763, 0.08204, 0.2345, 0.104, 0.3471, 0.1035, 0.3471, 0.1015, 0.3471, 0.1237, 0.4459, 0.132, 0.4361, 0.1237, 0.4893, 0.07648, 0.5208, 0.07266, 0.5317, 0.0723, 0.5431, 0.08302, 0.2035, 0.05649, 0.1787, 0.07358, 0.1986, 0.07784, 0.2324, 0.08047, 0.2844, 0.07992, 0.3018, 0.03409, 0.2352, 0.05439, 0.3988, 0.07542, 0.4444, 0.1237, 0.4418, 0.1174, 0.4491, 0.1237, 0.4893, 0.1023, 0.3518, 0.104, 0.3471, 0.1015, 0.3471, 0.1251, 0.1328, 0.1224, 0.1328, 0.1426, 0.1328, 0.08525, 0.1328, 0.02138, 0.1328, 0.08525, 0.1328, 0.132, 0.4361, 0.1261, 0.4449, 0.1237, 0.4418, 0.1237, 0.4893, 0.07266, 0.5317, 0.06993, 0.524, 0.0723, 0.5431, 0.1378, 0.1931, 0.1343, 0.1899, 0.1251, 0.1328, 0.08525, 0.1328, 0.0723, 0.5431, 0.1025, 0.3535, 0.1123, 0.3615, 0.1186, 0.3495, 0.1167, 0.3471, 0.1237, 0.3471, 0.1237, 0.4427, 0.1172, 0.4349, 0.1158, 0.4384, 0.1174, 0.4491, 0.1202, 0.4516, 0.1237, 0.4459, 0.1237, 0.4893, 0.08078, 0.2746, 0.1382, 0.1914, 0.1381, 0.1919, 0.1039, 0.2901, 0.1145, 0.3178, 0.0723, 0.5431, 0.07968, 0.3094, 0.1059, 0.3406, 0.1129, 0.3264, 0.0723, 0.5431, 0.03689, 0.2578, 0.07968, 0.3094, 0.0723, 0.5431, 0.08296, 0.2053, 0.07347, 0.1607, 0.05919, 0.1328, 0.08525, 0.1328, 0.08306, 0.2023, 0.09546, 0.2183, 0.1404, 0.1328, 0.1491, 0.1328, 0.0723, 0.5431, 0.1414, 0.1328, 0.05449, 0.1328, 0.02138, 0.1328, 0.08525, 0.1328, 0.141, 0.1761, 0.08076, 0.2751, 0.07887, 0.335, 0.08848, 0.3232, 0.1391, 0.1866, 0.1391, 0.1866, 0.08848, 0.3232, 0.07887, 0.335, 0.0723, 0.5431, 0.0703, 0.4231, 0.07467, 0.4135, 0.0748, 0.4125, 0.08525, 0.4125, 0.08525, 0.424, 0.08026, 0.4362, 0.08189, 0.4508, 0.08525, 0.4452, 0.08525, 0.5192, 0.02426, 0.156, 0.02949, 0.1544, 0.02638, 0.1731, 0.03203, 0.2186, 0.08078, 0.2746, 0.0723, 0.5431, 0.08511, 0.1375, 0.08563, 0.1376, 0.08713, 0.1878, 0.08337, 0.1923, 0.08408, 0.17, 0.08323, 0.197, 0.1125, 0.264, 0.1391, 0.1866, 0.0723, 0.5431, 0.07495, 0.4593, 0.08838, 0.4572, 0.0723, 0.5431, 0.1114, 0.1328, 0.09034, 0.1328, 0.1025, 0.1328, 0.08525, 0.1328, 0.02138, 0.1328, 0.08525, 0.1328, 0.05336, 0.3904, 0.07613, 0.4217, 0.0723, 0.5431, 0.07709, 0.3913, 0.06749, 0.4094, 0.05336, 0.3904, 0.0723, 0.5431, 0.02343, 0.1493, 0.03281, 0.1355, 0.02686, 0.1328, 0.08525, 0.1328, 0.08511, 0.1375, 0.08408, 0.17, 0.07567, 0.212, 0.08323, 0.197, 0.0723, 0.5431, 0.08323, 0.197, 0.07567, 0.212, 0.08408, 0.17, 0.08337, 0.1923, 0.08255, 0.2186, 0.07066, 0.2038, 0.07604, 0.1328, 0.02138, 0.1328, 0.02343, 0.1493, 0.0723, 0.5431, 0.07887, 0.335, 0.05599, 0.3045, 0.06564, 0.2485, 0.08076, 0.2751, 0.08076, 0.2751, 0.06564, 0.2485, 0.05599, 0.3045, 0.07887, 0.335, 0.1382, 0.1914, 0.1163, 0.1478, 0.1414, 0.1328, 0.08525, 0.1328, 0.08255, 0.2183, 0.1379, 0.1822, 0.1381, 0.1919, 0.1145, 0.3178, 0.08197, 0.2369, 0.0723, 0.5431, 0.1303, 0.2332, 0.08169, 0.2456, 0.0723, 0.5431, 0.08838, 0.4572, 0.08603, 0.4147, 0.09688, 0.4119, 0.07613, 0.4217, 0.08457, 0.433, 0.09547, 0.4194, 0.0723, 0.5431, 0.02638, 0.1731, 0.03024, 0.1564, 0.02426, 0.156, 0.08353, 0.1873, 0.05309, 0.1328, 0.02138, 0.1328, 0.0723, 0.5431, 0.1391, 0.1865, 0.08625, 0.141, 0.1114, 0.1328, 0.08525, 0.1328, 0.08096, 0.2689, 0.1102, 0.3404, 0.09547, 0.4194, 0.07709, 0.3913, 0.0723, 0.5431])
me_mesh_001.materials.append(mat_phong2)
me_mesh_001.use_remesh_preserve_volume = False
me_mesh_001.use_remesh_preserve_attributes = False
me_mesh_001.use_mirror_vertex_groups = False
me_mesh_001.update()
me_mesh_001.normals_split_custom_set([tuple(v) for v in zip(*[iter([0.6458, 0.7584, -0.08809, 0.4281, 0.493, -0.7574, -0.124, 0.03314, -0.9917, 0.2546, -0.1548, -0.9546, -0.539, -0.835, -0.1109, -0.7341, 0.5515, -0.3962, 0.6458, 0.7584, -0.08809, -0.7341, 0.5515, -0.3962, -0.2091, 0.1416, 0.9676, -0.7341, 0.5515, -0.3962, -0.539, -0.835, -0.1109, -0.2091, 0.1416, 0.9676, -0.539, -0.835, -0.1109, 0.2546, -0.1548, -0.9546, -0.4464, -0.8855, -0.1287, -0.127, -0.9376, 0.3238, -0.2091, 0.1416, 0.9676, 0.6108, 0.7795, -0.139, 0.7067, -0.6236, -0.3341, -0.6974, -0.703, -0.139, -0.7491, 0.6611, 0.04189, 0.6108, 0.7795, -0.139, -0.7491, 0.6611, 0.04189, 0.1194, -0.1054, 0.9872, -0.7491, 0.6611, 0.04189, -0.6974, -0.703, -0.139, 0.1194, -0.1054, 0.9872, -0.6974, -0.703, -0.139, 0.7067, -0.6236, -0.3341, 0.1194, -0.1054, 0.9872, 0.7067, -0.6236, -0.3341, 0.6108, 0.7795, -0.139, 0.1194, -0.1054, 0.9872, 0.6784, 0.6871, -0.2599, 0.7296, -0.6769, 0.09773, -0.6157, -0.7861, 0.05414, -0.7518, 0.582, -0.3101, 0.6784, 0.6871, -0.2599, -0.7518, 0.582, -0.3101, -0.04297, 0.2091, 0.977, -0.7518, 0.582, -0.3101, -0.6157, -0.7861, 0.05414, -0.04297, 0.2091, 0.977, -0.6157, -0.7861, 0.05414, 0.7296, -0.6769, 0.09773, -0.04297, 0.2091, 0.977, 0.7296, -0.6769, 0.09773, 0.6784, 0.6871, -0.2599, -0.04297, 0.2091, 0.977, 0.5679, 0.6182, -0.5434, 0.7331, -0.6608, 0.1609, -0.5384, -0.7579, 0.3684, -0.8441, 0.4611, -0.2737, 0.5679, 0.6182, -0.5434, -0.8441, 0.4611, -0.2737, 0.087, 0.4124, 0.9069, -0.8441, 0.4611, -0.2737, -0.5384, -0.7579, 0.3684, 0.087, 0.4124, 0.9069, -0.5384, -0.7579, 0.3684, 0.7331, -0.6608, 0.1609, 0.087, 0.4124, 0.9069, 0.7331, -0.6608, 0.1609, 0.5679, 0.6182, -0.5434, 0.087, 0.4124, 0.9069, 0.6151, 0.6714, -0.4134, 0.7429, -0.6549, 0.139, -0.5625, -0.796, 0.2237, -0.8116, 0.4961, -0.3086, 0.6151, 0.6714, -0.4134, -0.8116, 0.4961, -0.3086, 0.01491, 0.3227, 0.9464, -0.8116, 0.4961, -0.3086, -0.5625, -0.796, 0.2237, 0.01491, 0.3227, 0.9464, -0.5625, -0.796, 0.2237, 0.7429, -0.6549, 0.139, 0.01491, 0.3227, 0.9464, 0.7429, -0.6549, 0.139, 0.6151, 0.6714, -0.4134, 0.01491, 0.3227, 0.9464, 0.5299, 0.7227, -0.4437, 0.6638, -0.6946, -0.2772, -0.6587, -0.7305, 0.1803, -0.813, 0.5807, 0.0424, 0.5299, 0.7227, -0.4437, -0.813, 0.5807, 0.0424, 0.2728, 0.1157, 0.9551, -0.813, 0.5807, 0.0424, -0.6587, -0.7305, 0.1803, 0.2728, 0.1157, 0.9551, -0.6587, -0.7305, 0.1803, 0.6638, -0.6946, -0.2772, 0.2728, 0.1157, 0.9551, 0.6638, -0.6946, -0.2772, 0.5299, 0.7227, -0.4437, 0.2728, 0.1157, 0.9551, 0.6867, 0.7266, -0.02189, 0.7719, -0.62, 0.141, 0.5609, -0.3741, -0.7385, 0.09222, 0.003019, -0.9957, -0.701, 0.6156, -0.3601, 0.6867, 0.7266, -0.02189, -0.701, 0.6156, -0.3601, -0.2006, 0.08442, 0.976, -0.1637, 0.9839, 0.07153, -0.09314, 0.9939, -0.05895, 0.6082, 0.7929, -0.03655, -0.701, 0.6156, -0.3601, 0.09222, 0.003019, -0.9957, -0.9806, -0.09447, -0.1718, -0.9806, -0.09447, -0.1718, -0.6688, -0.7121, 0.2136, -0.2006, 0.08442, 0.976, 0.7719, -0.62, 0.141, 0.6867, 0.7266, -0.02189, 0.6082, 0.7929, -0.03655, 0.9441, 0.1022, 0.3133, 0.7484, -0.6428, 0.1635, -0.08321, 0.6968, -0.7124, 0.0338, -0.7394, -0.6724, 0.2937, -0.9504, 0.102, 0.9792, -0.145, -0.1421, 0.218, 0.9717, 0.09139, 0.0338, -0.7394, -0.6724, 0.9047, -0.04663, -0.4236, 0.6633, -0.6967, 0.2732, 0.2937, -0.9504, 0.102, 0.9047, -0.04663, -0.4236, 0.9377, -0.3474, 0.001177, 0.9056, 0.07829, 0.4169, 0.7097, 0.5503, 0.4398, 0.5903, 0.7628, 0.2639, 0.9945, 0.002014, 0.1047, 0.6633, -0.6967, 0.2732, 0.5922, 0.801, 0.08746, 0.7986, -0.537, -0.272, -0.6173, -0.6972, -0.3643, -0.7572, -0.2657, -0.5966, 0.02, 0.1649, -0.9861, -0.02117, 0.164, -0.9862, -0.7443, 0.6678, 0.007715, 0.5922, 0.801, 0.08746, -0.7443, 0.6678, 0.007715, -0.1979, 0.9152, 0.3511, -0.1151, 0.925, 0.3622, -0.8196, 0.4138, 0.3962, -0.02641, -0.2229, 0.9745, -0.7443, 0.6678, 0.007715, -0.02117, 0.164, -0.9862, -0.1979, 0.9152, 0.3511, -0.6173, -0.6972, -0.3643, 0.7986, -0.537, -0.272, -0.02641, -0.2229, 0.9745, 0.7986, -0.537, -0.272, 0.5922, 0.801, 0.08746, -0.02641, -0.2229, 0.9745, 0.5299, 0.7227, -0.4437, 0.6638, -0.6946, -0.2772, -0.6587, -0.7305, 0.1803, -0.813, 0.5807, 0.0424, 0.5299, 0.7227, -0.4437, -0.813, 0.5807, 0.0424, 0.2729, 0.1157, 0.9551, -0.813, 0.5807, 0.0424, -0.6587, -0.7305, 0.1803, 0.2729, 0.1157, 0.9551, -0.6587, -0.7305, 0.1803, 0.6638, -0.6946, -0.2772, 0.2729, 0.1157, 0.9551, 0.6638, -0.6946, -0.2772, 0.5299, 0.7227, -0.4437, 0.2729, 0.1157, 0.9551, 0.5299, 0.7227, -0.4437, 0.6638, -0.6946, -0.2772, -0.6587, -0.7305, 0.1803, -0.813, 0.5807, 0.0424, 0.5299, 0.7227, -0.4437, -0.813, 0.5807, 0.0424, 0.2729, 0.1157, 0.9551, -0.813, 0.5807, 0.0424, -0.6587, -0.7305, 0.1803, 0.2729, 0.1157, 0.9551, -0.6587, -0.7305, 0.1803, 0.6638, -0.6946, -0.2772, 0.2729, 0.1157, 0.9551, 0.6638, -0.6946, -0.2772, 0.5299, 0.7227, -0.4437, 0.2729, 0.1157, 0.9551, 0.5374, 0.551, -0.6384, 0.7084, -0.7058, 0.003446, -0.5486, -0.8136, 0.1925, -0.8289, 0.3981, -0.393, 0.5374, 0.551, -0.6384, -0.8289, 0.3981, -0.393, 0.0867, 0.4097, 0.9081, -0.8289, 0.3981, -0.393, -0.5486, -0.8136, 0.1925, 0.0867, 0.4097, 0.9081, -0.5486, -0.8136, 0.1925, 0.7084, -0.7058, 0.003446, 0.0867, 0.4097, 0.9081, 0.7084, -0.7058, 0.003446, 0.5374, 0.551, -0.6384, 0.0867, 0.4097, 0.9081, -0.3488, 0.6861, -0.6384, 0.8962, 0.4436, 0.003445, 0.5938, -0.7812, 0.1925, -0.6436, -0.6567, -0.393, -0.3488, 0.6861, -0.6384, -0.6436, -0.6567, -0.393, -0.36, 0.2139, 0.9081, -0.6436, -0.6567, -0.393, 0.5938, -0.7812, 0.1925, -0.36, 0.2139, 0.9081, 0.5938, -0.7812, 0.1925, 0.8962, 0.4436, 0.003445, -0.36, 0.2139, 0.9081, 0.8962, 0.4436, 0.003445, -0.3488, 0.6861, -0.6384, -0.36, 0.2139, 0.9081, -0.2765, 0.6014, -0.7496, -0.1694, -0.6728, -0.7202, -0.6186, -0.4765, -0.6248, -0.802, 0.4733, -0.3645, -0.9773, 0.1769, 0.1164, -0.2063, -0.07856, 0.9753, -0.929, -0.3435, 0.1378, -0.7714, -0.5653, -0.2922, -0.7478, 0.3757, -0.5473, -0.1694, -0.6728, -0.7202, 0.2421, 0.00923, -0.9702, -0.6186, -0.4765, -0.6248, 0.6148, 0.7828, -0.09622, 0.7206, -0.5154, -0.4638, -0.6434, -0.5813, -0.4981, -0.6761, 0.7261, -0.1251, 0.6148, 0.7828, -0.09622, -0.6761, 0.7261, -0.1251, -0.9185, 0.2918, -0.2667, 0.8338, 0.5481, -0.0662, -0.6761, 0.7261, -0.1251, -0.6434, -0.5813, -0.4981, 0.01225, -0.2303, 0.973, -0.6956, 0.05866, 0.716, -0.3608, -0.9249, -0.1195, -0.9185, 0.2918, -0.2667, -0.6434, -0.5813, -0.4981, 0.7206, -0.5154, -0.4638, 0.9582, -0.2278, -0.1734, -0.983, 0.002354, -0.1835, -0.01274, -0.9972, 0.07366, 0.01225, -0.2303, 0.973, 0.7206, -0.5154, -0.4638, 0.6148, 0.7828, -0.09622, 0.8338, 0.5481, -0.0662, 0.5616, -0.8274, 0.00365, 0.8232, -0.04877, 0.5657, 0.0872, 0.9948, 0.05242, 0.9582, -0.2278, -0.1734, -0.1705, 0.568, -0.8052, 0.05899, -0.8395, -0.5401, -0.2171, 0.206, 0.9542, 0.05899, -0.8395, -0.5401, 0.8733, -0.1128, -0.474, -0.2171, 0.206, 0.9542, 0.8733, -0.1128, -0.474, 0.8064, -0.2729, -0.5245, 0.8544, -0.5135, 0.07989, -0.8098, 0.03522, 0.5856, -0.2045, 0.9769, 0.06188, -0.2171, 0.206, 0.9542, 0.6108, 0.7795, -0.139, 0.7067, -0.6236, -0.3341, -0.6974, -0.703, -0.139, -0.7491, 0.6611, 0.04189, 0.6108, 0.7795, -0.139, -0.7491, 0.6611, 0.04189, 0.1194, -0.1054, 0.9872, -0.7491, 0.6611, 0.04189, -0.6974, -0.703, -0.139, 0.1194, -0.1054, 0.9872, -0.6974, -0.703, -0.139, 0.7067, -0.6236, -0.3341, 0.1194, -0.1054, 0.9872, 0.7067, -0.6236, -0.3341, 0.6108, 0.7795, -0.139, 0.1194, -0.1054, 0.9872, 0.6784, 0.6871, -0.2599, 0.7296, -0.6769, 0.09773, -0.6157, -0.7861, 0.05414, -0.7518, 0.582, -0.3101, 0.6784, 0.6871, -0.2599, -0.7518, 0.582, -0.3101, -0.04296, 0.2091, 0.977, -0.7518, 0.582, -0.3101, -0.6157, -0.7861, 0.05414, -0.04296, 0.2091, 0.977, -0.6157, -0.7861, 0.05414, 0.7296, -0.6769, 0.09773, -0.04296, 0.2091, 0.977, 0.7296, -0.6769, 0.09773, 0.6784, 0.6871, -0.2599, -0.04296, 0.2091, 0.977, 0.5679, 0.6182, -0.5434, 0.7331, -0.6608, 0.1609, -0.5384, -0.7579, 0.3684, -0.8441, 0.4611, -0.2737, 0.5679, 0.6182, -0.5434, -0.8441, 0.4611, -0.2737, -0.983, 0.002354, -0.1835, 0.9582, -0.2278, -0.1734, 0.0872, 0.9948, 0.05242, -0.3583, 0.9296, -0.08671, 0.08702, 0.4124, 0.9068, -0.8441, 0.4611, -0.2737, -0.5384, -0.7579, 0.3684, 0.08702, 0.4124, 0.9068, -0.3583, 0.9296, -0.08671, -0.106, 0.8533, 0.5106, -0.01274, -0.9972, 0.07366, -0.983, 0.002354, -0.1835, -0.5384, -0.7579, 0.3684, 0.7331, -0.6608, 0.1609, 0.08702, 0.4124, 0.9068, 0.7331, -0.6608, 0.1609, 0.5679, 0.6182, -0.5434, 0.08702, 0.4124, 0.9068, 0.6151, 0.6714, -0.4134, 0.7429, -0.6549, 0.139, 0.2139, -0.9764, -0.02972, 0.7941, -0.3306, -0.51, 0.182, 0.9761, -0.1185, -0.9995, 0.00604, 0.03059, -0.8116, 0.4961, -0.3086, 0.6151, 0.6714, -0.4134, -0.8116, 0.4961, -0.3086, -0.9038, -0.3869, 0.183, -0.07354, -0.983, -0.1684, 0.9952, -0.06782, -0.07117, -0.8116, 0.4961, -0.3086, -0.9995, 0.00604, 0.03059, -0.963, 0.1403, 0.2302, -0.5907, -0.7394, 0.3231, -0.9038, -0.3869, 0.183, -0.6948, -0.4152, -0.5873, -0.2458, -0.9181, -0.311, -0.6283, -0.7518, 0.2003, 0.7429, -0.6549, 0.139, 0.6151, 0.6714, -0.4134, 0.9952, -0.06782, -0.07117, 0.8435, -0.5102, 0.1679, 0.5299, 0.7227, -0.4437, 0.6638, -0.6946, -0.2772, -0.6587, -0.7305, 0.1803, -0.813, 0.5807, 0.0424, 0.5299, 0.7227, -0.4437, -0.813, 0.5807, 0.0424, 0.2729, 0.1157, 0.9551, -0.813, 0.5807, 0.0424, -0.6587, -0.7305, 0.1803, 0.2729, 0.1157, 0.9551, -0.6587, -0.7305, 0.1803, 0.6638, -0.6946, -0.2772, 0.2729, 0.1157, 0.9551, 0.6638, -0.6946, -0.2772, 0.5299, 0.7227, -0.4437, 0.2729, 0.1157, 0.9551, 0.6867, 0.7266, -0.02189, 0.7719, -0.62, 0.141, -0.5707, -0.8024, -0.1747, -0.701, 0.6156, -0.3601, 0.6867, 0.7266, -0.02189, -0.701, 0.6156, -0.3601, -0.7561, 0.5738, -0.3147, 0.4676, 0.8839, 0.009007, -0.04954, 0.9742, 0.2202, -0.6832, 0.7301, -0.01065, -0.2006, 0.0844, 0.976, -0.701, 0.6156, -0.3601, -0.5707, -0.8024, -0.1747, -0.2006, 0.0844, 0.976, -0.6832, 0.7301, -0.01065, -0.9825, -0.1298, 0.1332, -0.8424, -0.5389, 0.003142, -0.7561, 0.5738, -0.3147, -0.5707, -0.8024, -0.1747, 0.7719, -0.62, 0.141, -0.2006, 0.0844, 0.976, 0.7719, -0.62, 0.141, 0.6867, 0.7266, -0.02189, -0.2006, 0.0844, 0.976, 0.678, 0.7224, 0.1359, 0.7849, -0.6008, 0.1515, -0.5454, -0.772, -0.3265, -0.6652, 0.662, -0.3453, 0.678, 0.7224, 0.1359, -0.6652, 0.662, -0.3453, -0.281, -0.01349, 0.9596, -0.6652, 0.662, -0.3453, -0.5454, -0.772, -0.3265, -0.281, -0.01349, 0.9596, -0.5454, -0.772, -0.3265, 0.7849, -0.6008, 0.1515, -0.281, -0.01349, 0.9596, 0.7849, -0.6008, 0.1515, 0.678, 0.7224, 0.1359, -0.281, -0.01349, 0.9596, 0.5922, 0.801, 0.08746, 0.7986, -0.537, -0.272, -0.6173, -0.6972, -0.3643, -0.7443, 0.6678, 0.007715, 0.5922, 0.801, 0.08746, -0.7443, 0.6678, 0.007715, -0.02641, -0.2229, 0.9745, -0.7443, 0.6678, 0.007715, -0.6173, -0.6972, -0.3643, -0.02641, -0.2229, 0.9745, -0.6173, -0.6972, -0.3643, 0.7986, -0.537, -0.272, -0.02641, -0.2229, 0.9745, 0.7986, -0.537, -0.272, 0.5922, 0.801, 0.08746, -0.02641, -0.2229, 0.9745, 0.5299, 0.7227, -0.4437, 0.6638, -0.6946, -0.2772, -0.6587, -0.7305, 0.1803, -0.813, 0.5807, 0.0424, 0.5299, 0.7227, -0.4437, -0.813, 0.5807, 0.0424, 0.2729, 0.1157, 0.9551, -0.813, 0.5807, 0.0424, -0.6587, -0.7305, 0.1803, 0.2729, 0.1157, 0.9551, -0.6587, -0.7305, 0.1803, 0.6638, -0.6946, -0.2772, 0.2729, 0.1157, 0.9551, 0.6638, -0.6946, -0.2772, 0.5299, 0.7227, -0.4437, 0.2729, 0.1157, 0.9551, 0.5299, 0.7227, -0.4437, 0.6638, -0.6946, -0.2772, -0.6587, -0.7305, 0.1803, -0.813, 0.5807, 0.0424, 0.5299, 0.7227, -0.4437, -0.813, 0.5807, 0.0424, 0.2729, 0.1157, 0.9551, -0.813, 0.5807, 0.0424, -0.6587, -0.7305, 0.1803, 0.2729, 0.1157, 0.9551, -0.6587, -0.7305, 0.1803, 0.6638, -0.6946, -0.2772, 0.2729, 0.1157, 0.9551, 0.6638, -0.6946, -0.2772, 0.5299, 0.7227, -0.4437, 0.2729, 0.1157, 0.9551, 0.5374, 0.551, -0.6384, 0.7084, -0.7058, 0.003446, 0.5616, -0.8274, 0.00365, 0.8338, 0.5481, -0.0662, -0.9185, 0.2918, -0.2667, -0.3608, -0.9249, -0.1195, -0.5486, -0.8136, 0.1925, -0.1336, -0.7643, -0.6308, 0.7863, -0.2573, -0.5617, -0.7364, -0.3046, -0.604, -0.8289, 0.3981, -0.393, 0.5374, 0.551, -0.6384, -0.8289, 0.3981, -0.393, 0.0867, 0.4097, 0.9081, -0.8289, 0.3981, -0.393, -0.7364, -0.3046, -0.604, 0.9853, 0.1679, 0.03097, -0.1336, -0.7643, -0.6308, -0.5486, -0.8136, 0.1925, 0.0867, 0.4097, 0.9081, -0.5486, -0.8136, 0.1925, -0.3608, -0.9249, -0.1195, -0.6956, 0.05866, 0.716, 0.8232, -0.04877, 0.5657, 0.5616, -0.8274, 0.00365, 0.7084, -0.7058, 0.003446, 0.0867, 0.4097, 0.9081, 0.7084, -0.7058, 0.003446, 0.5374, 0.551, -0.6384, 0.0867, 0.4097, 0.9081, -0.3488, 0.6861, -0.6384, 0.8962, 0.4436, 0.003445, 0.9751, 0.06554, -0.2118, -0.9609, -0.2039, -0.1871, 0.5829, -0.6698, -0.4601, 0.5938, -0.7812, 0.1925, -0.6436, -0.6567, -0.393, -0.3488, 0.6861, -0.6384, -0.6436, -0.6567, -0.393, 0.08371, -0.9549, 0.2848, -0.5344, 0.8092, -0.2441, -0.6436, -0.6567, -0.393, 0.5938, -0.7812, 0.1925, 0.6415, -0.6198, 0.4521, 0.08371, -0.9549, 0.2848, 0.5938, -0.7812, 0.1925, 0.5829, -0.6698, -0.4601, -0.6736, -0.1645, 0.7206, 0.9751, 0.06554, -0.2118, 0.8962, 0.4436, 0.003445, -0.5124, 0.3136, 0.7994, 0.7085, 0.2887, 0.644, 0.9229, 0.006177, 0.385, 0.6415, -0.6198, 0.4521, 0.8962, 0.4436, 0.003445, -0.3488, 0.6861, -0.6384, -0.5344, 0.8092, -0.2441, 0.5804, 0.8067, 0.1114, 0.4254, 0.8945, 0.1372, -0.5124, 0.3136, 0.7994, 0.7068, 0.7018, -0.08939, 0.8112, -0.5798, -0.07603, -0.4753, -0.7317, -0.4885, -0.5891, 0.631, -0.5047, 0.7068, 0.7018, -0.08939, -0.5891, 0.631, -0.5047, -0.2779, -0.01334, 0.9605, -0.5891, 0.631, -0.5047, -0.4753, -0.7317, -0.4885, -0.2779, -0.01334, 0.9605, -0.4753, -0.7317, -0.4885, 0.8112, -0.5798, -0.07603, -0.2779, -0.01334, 0.9605, 0.8112, -0.5798, -0.07603, 0.7068, 0.7018, -0.08939, -0.2779, -0.01334, 0.9605, 0.6148, 0.7828, -0.09622, 0.7206, -0.5154, -0.4638, -0.6434, -0.5813, -0.4981, -0.6761, 0.7261, -0.1251, 0.6148, 0.7828, -0.09622, -0.6761, 0.7261, -0.1251, -0.009082, -0.2502, 0.9681, -0.6761, 0.7261, -0.1251, -0.6434, -0.5813, -0.4981, -0.009082, -0.2502, 0.9681, -0.6434, -0.5813, -0.4981, 0.7206, -0.5154, -0.4638, -0.009082, -0.2502, 0.9681, 0.7206, -0.5154, -0.4638, 0.6148, 0.7828, -0.09622, -0.009082, -0.2502, 0.9681, -0.6526, 0.7526, -0.08809, 0.7011, 0.6912, 0.1752, 0.7443, -0.6586, -0.1109, -0.6557, -0.6427, -0.3962, -0.6526, 0.7526, -0.08809, -0.6557, -0.6427, -0.3962, -0.1715, -0.1854, 0.9676, -0.6557, -0.6427, -0.3962, 0.7443, -0.6586, -0.1109, -0.1715, -0.1854, 0.9676, 0.7443, -0.6586, -0.1109, 0.7011, 0.6912, 0.1752, -0.1715, -0.1854, 0.9676, 0.7011, 0.6912, 0.1752, -0.6526, 0.7526, -0.08809, -0.1715, -0.1854, 0.9676, -0.6786, 0.7212, -0.139, 0.7229, 0.6048, -0.3341, 0.59, -0.7953, -0.139, -0.7664, -0.6411, 0.04189, -0.6786, 0.7212, -0.139, -0.7664, -0.6411, 0.04189, 0.1221, 0.1022, 0.9872, -0.7664, -0.6411, 0.04189, 0.59, -0.7953, -0.139, 0.1221, 0.1022, 0.9872, 0.59, -0.7953, -0.139, 0.7229, 0.6048, -0.3341, 0.7384, 0.617, -0.272, 0.6174, -0.7839, 0.06579, 0.8849, -0.1988, 0.4211, 0.8447, 0.4797, 0.2375, 0.1221, 0.1022, 0.9872, 0.7229, 0.6048, -0.3341, -0.6786, 0.7212, -0.139, 0.1221, 0.1022, 0.9872, 0.8447, 0.4797, 0.2375, -0.03734, 0.9774, 0.2081, -0.334, 0.9421, -0.02956, 0.7384, 0.617, -0.272, -0.5772, 0.7741, -0.2599, 0.779, 0.6193, 0.09773, 0.6845, -0.727, 0.05414, -0.6885, -0.6556, -0.3101, -0.5772, 0.7741, -0.2599, -0.6885, -0.6556, -0.3101, -0.2132, -0.011, 0.9769, -0.6885, -0.6556, -0.3101, 0.6845, -0.727, 0.05414, -0.2132, -0.011, 0.9769, 0.6845, -0.727, 0.05414, 0.779, 0.6193, 0.09773, -0.2132, -0.011, 0.9769, 0.779, 0.6193, 0.09773, -0.5772, 0.7741, -0.2599, -0.2132, -0.011, 0.9769, -0.5257, 0.6545, -0.5434, 0.7637, 0.6252, 0.1609, 0.6682, -0.6463, 0.3684, -0.5829, -0.7651, -0.2737, -0.5257, 0.6545, -0.5434, -0.5829, -0.7651, -0.2737, -0.3946, 0.1481, 0.9069, -0.5829, -0.7651, -0.2737, 0.6682, -0.6463, 0.3684, -0.3946, 0.1481, 0.9069, 0.6682, -0.6463, 0.3684, 0.7637, 0.6252, 0.1609, -0.3946, 0.1481, 0.9069, 0.7637, 0.6252, 0.1609, -0.5257, 0.6545, -0.5434, -0.3946, 0.1481, 0.9069, -0.5712, 0.7091, -0.4134, 0.7592, 0.6358, 0.139, 0.7023, -0.6759, 0.2237, -0.6126, -0.7277, -0.3086, -0.5712, 0.7091, -0.4134, -0.6126, -0.7277, -0.3086, -0.3168, 0.06331, 0.9464, -0.6126, -0.7277, -0.3086, 0.7023, -0.6759, 0.2237, -0.3168, 0.06331, 0.9464, 0.7023, -0.6759, 0.2237, 0.7592, 0.6358, 0.139, -0.3168, 0.06331, 0.9464, 0.7592, 0.6358, 0.139, -0.5712, 0.7091, -0.4134, -0.3168, 0.06331, 0.9464, -0.6347, 0.6327, -0.4437, 0.7866, 0.5517, -0.2772, 0.623, -0.7611, 0.1803, -0.6964, -0.7164, 0.0424, -0.6347, 0.6327, -0.4437, -0.6964, -0.7164, 0.0424, -0.07331, 0.2872, 0.9551, -0.6964, -0.7164, 0.0424, 0.623, -0.7611, 0.1803, -0.07331, 0.2872, 0.9551, 0.623, -0.7611, 0.1803, 0.7866, 0.5517, -0.2772, -0.07331, 0.2872, 0.9551, 0.7866, 0.5517, -0.2772, -0.6347, 0.6327, -0.4437, -0.07331, 0.2872, 0.9551, -0.6149, 0.7883, -0.02189, 0.7291, 0.6697, 0.141, 0.7073, -0.6849, -0.1747, -0.7141, -0.6003, -0.3601, -0.6149, 0.7883, -0.02189, -0.7141, -0.6003, -0.3601, -0.1136, -0.1856, 0.976, -0.7141, -0.6003, -0.3601, 0.7073, -0.6849, -0.1747, -0.1136, -0.1856, 0.976, 0.7073, -0.6849, -0.1747, 0.7291, 0.6697, 0.141, -0.1136, -0.1856, 0.976, 0.7291, 0.6697, 0.141, -0.6149, 0.7883, -0.02189, -0.1136, -0.1856, 0.976, -0.6121, 0.779, 0.1359, 0.7121, 0.6855, 0.1515, 0.6811, -0.6554, -0.3265, -0.7546, -0.558, -0.3453, -0.6121, 0.779, 0.1359, -0.7546, -0.558, -0.3453, -0.02898, -0.2798, 0.9596, -0.7546, -0.558, -0.3453, 0.6811, -0.6554, -0.3265, -0.02898, -0.2798, 0.9596, 0.6811, -0.6554, -0.3265, 0.7121, 0.6855, 0.1515, -0.02898, -0.2798, 0.9596, 0.7121, 0.6855, 0.1515, -0.6121, 0.779, 0.1359, -0.02898, -0.2798, 0.9596, -0.7027, 0.706, 0.08746, 0.651, 0.7086, -0.272, 0.5964, -0.7153, -0.3643, -0.7723, -0.6353, 0.007715, -0.7027, 0.706, 0.08746, -0.7723, -0.6353, 0.007715, 0.2164, -0.05966, 0.9745, -0.7723, -0.6353, 0.007715, 0.5964, -0.7153, -0.3643, 0.2164, -0.05966, 0.9745, 0.5964, -0.7153, -0.3643, 0.651, 0.7086, -0.272, 0.2164, -0.05966, 0.9745, 0.651, 0.7086, -0.272, -0.7027, 0.706, 0.08746, 0.2164, -0.05966, 0.9745, -0.6347, 0.6327, -0.4437, 0.7866, 0.5517, -0.2772, 0.4722, 0.3513, -0.8084, -0.6798, -0.02824, -0.7329, -0.2106, -0.8168, -0.5372, -0.6964, -0.7164, 0.0424, -0.6347, 0.6327, -0.4437, -0.6964, -0.7164, 0.0424, -0.0733, 0.2872, 0.9551, -0.6964, -0.7164, 0.0424, -0.2106, -0.8168, -0.5372, -0.8013, -0.5938, -0.07243, 0.5976, -0.6471, 0.4735, -0.0733, 0.2872, 0.9551, 0.7866, 0.5517, -0.2772, -0.6347, 0.6327, -0.4437, -0.0733, 0.2872, 0.9551, -0.6347, 0.6327, -0.4437, 0.7866, 0.5517, -0.2772, 0.623, -0.7611, 0.1803, -0.6964, -0.7164, 0.0424, -0.6347, 0.6327, -0.4437, -0.6964, -0.7164, 0.0424, -0.0733, 0.2872, 0.9551, -0.6964, -0.7164, 0.0424, 0.623, -0.7611, 0.1803, -0.0733, 0.2872, 0.9551, 0.623, -0.7611, 0.1803, 0.7866, 0.5517, -0.2772, -0.0733, 0.2872, 0.9551, 0.7866, 0.5517, -0.2772, -0.6347, 0.6327, -0.4437, -0.0733, 0.2872, 0.9551, -0.4639, 0.6142, -0.6384, 0.8044, 0.5941, 0.003446, 0.7218, -0.6649, 0.1925, -0.5183, -0.7595, -0.393, -0.4639, 0.6142, -0.6384, -0.5183, -0.7595, -0.393, -0.392, 0.1474, 0.9081, -0.5183, -0.7595, -0.393, 0.7218, -0.6649, 0.1925, -0.392, 0.1474, 0.9081, 0.7218, -0.6649, 0.1925, 0.8044, 0.5941, 0.003446, -0.392, 0.1474, 0.9081, 0.8044, 0.5941, 0.003446, -0.4639, 0.6142, -0.6384, -0.392, 0.1474, 0.9081, -0.7308, -0.2416, -0.6384, -0.3037, 0.9528, 0.003446, 0.8617, 0.4695, 0.1925, 0.5524, -0.7351, -0.393, -0.7308, -0.2416, -0.6384, 0.5524, -0.7351, -0.393, -0.2657, -0.3237, 0.9081, 0.5524, -0.7351, -0.393, 0.8617, 0.4695, 0.1925, -0.2657, -0.3237, 0.9081, 0.8617, 0.4695, 0.1925, -0.3037, 0.9528, 0.003446, -0.2657, -0.3237, 0.9081, -0.3037, 0.9528, 0.003446, -0.7308, -0.2416, -0.6384, -0.2657, -0.3237, 0.9081, -0.5874, 0.8043, -0.08939, 0.6953, 0.7147, -0.07603, 0.6519, -0.58, -0.4885, -0.7125, -0.4875, -0.5047, -0.5874, 0.8043, -0.08939, -0.7125, -0.4875, -0.5047, -0.02864, -0.2767, 0.9605, -0.7125, -0.4875, -0.5047, 0.6519, -0.58, -0.4885, -0.02864, -0.2767, 0.9605, 0.6519, -0.58, -0.4885, 0.6953, 0.7147, -0.07603, -0.02864, -0.2767, 0.9605, 0.6953, 0.7147, -0.07603, -0.5874, 0.8043, -0.08939, -0.02864, -0.2767, 0.9605, -0.6819, 0.7261, -0.08847, 0.619, 0.6354, -0.4617, 0.4778, -0.7236, -0.4981, 0.02952, 0.04099, -0.9987, -0.1035, 0.3871, -0.9162, -0.6018, -0.151, -0.7843, -0.8196, -0.5591, -0.1251, -0.6819, 0.7261, -0.08847, -0.8196, -0.5591, -0.1251, -0.9096, 0.3703, 0.1883, -0.7886, 0.5577, 0.259, -0.7159, -0.4614, 0.5241, 0.246, -0.04664, 0.9681, -0.8196, -0.5591, -0.1251, -0.6018, -0.151, -0.7843, -0.9096, 0.3703, 0.1883, 0.4778, -0.7236, -0.4981, 0.619, 0.6354, -0.4617, 0.246, -0.04664, 0.9681, 0.9707, 0.1518, 0.1863, 0.8565, 0.4603, -0.2334, 0.7985, -0.3091, -0.5167, 0.619, 0.6354, -0.4617, 0.3245, 0.9383, 0.1196, 0.102, 0.971, 0.2162, -0.6819, 0.7261, -0.08847, 0.246, -0.04664, 0.9681, -0.01767, 0.996, -0.08809, 0.9813, 0.08031, 0.1752, 0.1484, -0.9827, -0.1109, -0.9153, -0.07222, -0.3962, -0.01767, 0.996, -0.08809, -0.9153, -0.07222, -0.3962, -0.2505, -0.03215, 0.9676, -0.9153, -0.07222, -0.3962, 0.1484, -0.9827, -0.1109, -0.2505, -0.03215, 0.9676, 0.1484, -0.9827, -0.1109, 0.9813, 0.08031, 0.1752, -0.2505, -0.03215, 0.9676, 0.9813, 0.08031, 0.1752, -0.01767, 0.996, -0.08809, -0.2505, -0.03215, 0.9676, -0.05777, 0.9886, -0.139, 0.9425, 2.937e-05, -0.3341, 0.4968, 0.1624, -0.8525, -0.7478, 0.3757, -0.5473, -0.7714, -0.5653, -0.2922, -0.9991, 1.46e-05, 0.04189, -0.05777, 0.9886, -0.139, -0.9991, 1.46e-05, 0.04189, -0.9818, -0.1895, 0.01572, -0.6943, 0.7178, -0.0524, -0.2646, 0.9608, 0.0824, -0.7792, 0.2025, 0.5932, 0.1592, 1.553e-05, 0.9872, -0.9991, 1.46e-05, 0.04189, -0.7714, -0.5653, -0.2922, -0.929, -0.3435, 0.1378, 0.4312, 0.7815, 0.4509, 0.7788, -0.6037, 0.1701, 0.1592, 1.553e-05, 0.9872, -0.7792, 0.2025, 0.5932, -0.1719, -0.9146, 0.3659, -0.603, -0.7967, -0.04116, -0.9818, -0.1895, 0.01572, 0.9425, 2.937e-05, -0.3341, -0.05777, 0.9886, -0.139, 0.1592, 1.553e-05, 0.9872, 0.9945, 0.002014, 0.1047, 0.5903, 0.7628, 0.2639, 0.218, 0.9717, 0.09139, 0.9792, -0.145, -0.1421, 0.054, 0.9641, -0.2599, 0.9949, -0.02478, 0.09773, 0.05853, -0.9968, 0.05414, -0.9487, -0.06109, -0.3101, 0.054, 0.9641, -0.2599, -0.9487, -0.06109, -0.3101, -0.1706, 0.1283, 0.977, -0.9487, -0.06109, -0.3101, 0.05853, -0.9968, 0.05414, -0.1706, 0.1283, 0.977, 0.05853, -0.9968, 0.05414, 0.9949, -0.02478, 0.09773, -0.1706, 0.1283, 0.977, 0.9949, -0.02478, 0.09773, 0.054, 0.9641, -0.2599, -0.1706, 0.1283, 0.977, 0.01674, 0.8393, -0.5434, 0.9869, -0.01041, 0.1609, 0.09782, -0.9245, 0.3684, -0.938, -0.2128, -0.2737, 0.01674, 0.8393, -0.5434, -0.938, -0.2128, -0.2737, -0.2076, 0.3667, 0.9069, -0.938, -0.2128, -0.2737, 0.09782, -0.9245, 0.3684, -0.2076, 0.3667, 0.9069, 0.09782, -0.9245, 0.3684, 0.9869, -0.01041, 0.1609, -0.2076, 0.3667, 0.9069, 0.9869, -0.01041, 0.1609, 0.01674, 0.8393, -0.5434, -0.2076, 0.3667, 0.9069, 0.01686, 0.9104, -0.4134, 0.9903, 0.0005509, 0.139, 0.105, -0.969, 0.2237, -0.9368, -0.1651, -0.3086, 0.01686, 0.9104, -0.4134, -0.9368, -0.1651, -0.3086, -0.2024, 0.2518, 0.9464, -0.9368, -0.1651, -0.3086, 0.105, -0.969, 0.2237, -0.2024, 0.2518, 0.9464, 0.105, -0.969, 0.2237, 0.9903, 0.0005509, 0.139, -0.2024, 0.2518, 0.9464, 0.9903, 0.0005509, 0.139, 0.01686, 0.9104, -0.4134, -0.2024, 0.2518, 0.9464, -0.08088, 0.8925, -0.4437, 0.9574, -0.08154, -0.2772, -0.01047, -0.9836, 0.1803, -0.9938, -0.1026, 0.0424, -0.08088, 0.8925, -0.4437, -0.9938, -0.1026, 0.0424, 0.128, 0.2673, 0.9551, -0.9938, -0.1026, 0.0424, -0.01047, -0.9836, 0.1803, 0.128, 0.2673, 0.9551, -0.01047, -0.9836, 0.1803, 0.9574, -0.08154, -0.2772, 0.128, 0.2673, 0.9551, 0.9574, -0.08154, -0.2772, -0.08088, 0.8925, -0.4437, 0.128, 0.2673, 0.9551, 0.03411, 0.9992, -0.02189, 0.3432, 0.8319, -0.436, 0.1528, 0.05095, -0.9869, 0.5563, 0.1433, -0.8185, 0.989, 0.04589, 0.141, 0.1031, -0.9792, -0.1747, -0.9329, -0.002254, -0.3601, 0.03411, 0.9992, -0.02189, -0.9329, -0.002254, -0.3601, -0.2063, -0.06944, 0.976, -0.9329, -0.002254, -0.3601, 0.1031, -0.9792, -0.1747, -0.2063, -0.06944, 0.976, 0.1031, -0.9792, -0.1747, 0.989, 0.04589, 0.141, -0.2063, -0.06944, 0.976, 0.989, 0.04589, 0.141, 0.5563, 0.1433, -0.8185, 0.6403, 0.7014, 0.3133, 0.3432, 0.8319, -0.436, 0.03411, 0.9992, -0.02189, -0.2063, -0.06944, 0.976, 0.03031, 0.9903, 0.1359, 0.9861, 0.0689, 0.1515, 0.1019, -0.9397, -0.3265, -0.9368, 0.05622, -0.3453, 0.03031, 0.9903, 0.1359, -0.9368, 0.05622, -0.3453, -0.2017, -0.1961, 0.9596, -0.9368, 0.05622, -0.3453, 0.1019, -0.9397, -0.3265, -0.2017, -0.1961, 0.9596, 0.1019, -0.9397, -0.3265, 0.9861, 0.0689, 0.1515, 0.5804, 0.8067, 0.1114, -0.5344, 0.8092, -0.2441, 0.08371, -0.9549, 0.2848, 0.6415, -0.6198, 0.4521, 0.9229, 0.006177, 0.385, -0.2017, -0.1961, 0.9596, 0.9861, 0.0689, 0.1515, 0.03031, 0.9903, 0.1359, -0.2017, -0.1961, 0.9596, 0.9229, 0.006177, 0.385, 0.7085, 0.2887, 0.644, -0.8394, -0.512, 0.1825, 0.4254, 0.8945, 0.1372, 0.5804, 0.8067, 0.1114, -0.08599, 0.9924, 0.08746, 0.954, 0.1258, -0.272, -0.001503, -0.9313, -0.3643, -0.9999, 0.008239, 0.007715, -0.802, 0.4733, -0.3645, -0.6186, -0.4765, -0.6248, 0.2421, 0.00923, -0.9702, 0.2178, 0.2853, -0.9334, -0.6351, 0.7612, -0.1311, -0.08599, 0.9924, 0.08746, -0.6351, 0.7612, -0.1311, -0.2444, 0.9305, 0.273, 0.6814, -0.483, 0.55, -0.9773, 0.1769, 0.1164, -0.802, 0.4733, -0.3645, -0.9999, 0.008239, 0.007715, 0.1277, -0.1846, 0.9745, 0.01991, 0.5857, 0.8103, -0.8961, 0.01592, 0.4436, -0.816, 0.578, 0.01168, -0.1967, 0.9791, 0.05156, -0.9999, 0.008239, 0.007715, -0.001503, -0.9313, -0.3643, -0.07354, -0.983, -0.1684, -0.9038, -0.3869, 0.183, -0.5907, -0.7394, 0.3231, -0.01343, -0.9825, 0.1856, 0.1277, -0.1846, 0.9745, -0.001503, -0.9313, -0.3643, 0.954, 0.1258, -0.272, 0.7863, -0.2573, -0.5617, -0.1336, -0.7643, -0.6308, 0.9853, 0.1679, 0.03097, 0.1277, -0.1846, 0.9745, -0.01343, -0.9825, 0.1856, 0.8435, -0.5102, 0.1679, 0.9952, -0.06782, -0.07117, -0.07354, -0.983, -0.1684, 0.954, 0.1258, -0.272, -0.08599, 0.9924, 0.08746, -0.1967, 0.9791, 0.05156, 0.7266, 0.6745, -0.1309, 0.967, 0.2475, 0.06111, 0.01991, 0.5857, 0.8103, 0.1277, -0.1846, 0.9745, 0.9853, 0.1679, 0.03097, -0.7364, -0.3046, -0.604, 0.7863, -0.2573, -0.5617, -0.08088, 0.8925, -0.4437, 0.9574, -0.08154, -0.2772, 0.2475, -0.5585, -0.7917, -0.01047, -0.9836, 0.1803, -0.4464, -0.8855, -0.1287, 0.2546, -0.1548, -0.9546, -0.124, 0.03314, -0.9917, -0.08088, 0.8925, -0.4437, -0.124, 0.03314, -0.9917, 0.4281, 0.493, -0.7574, -0.9056, 0.196, 0.3761, -0.9961, -0.0145, 0.0875, -0.01772, 0.9458, -0.3242, -0.01047, -0.9836, 0.1803, 0.2475, -0.5585, -0.7917, 0.7297, -0.651, 0.2093, -0.0235, -0.8321, 0.5541, 0.9574, -0.08154, -0.2772, -0.08088, 0.8925, -0.4437, -0.01772, 0.9458, -0.3242, -0.09483, 0.9333, -0.3464, 0.6691, 0.6933, -0.2678, 0.9743, 0.02938, -0.2232, 0.9965, -0.01711, 0.08197, 0.6691, 0.6933, -0.2678, 0.6691, 0.6933, -0.2678, 0.9924, -0.1053, -0.06376, -0.08088, 0.8925, -0.4437, 0.9574, -0.08154, -0.2772, -0.01047, -0.9836, 0.1803, -0.9938, -0.1026, 0.0424, -0.08088, 0.8925, -0.4437, -0.9938, -0.1026, 0.0424, 0.128, 0.2673, 0.9551, -0.9938, -0.1026, 0.0424, -0.01047, -0.9836, 0.1803, 0.128, 0.2673, 0.9551, -0.01047, -0.9836, 0.1803, 0.9574, -0.08154, -0.2772, 0.128, 0.2673, 0.9551, 0.9574, -0.08154, -0.2772, -0.08088, 0.8925, -0.4437, 0.128, 0.2673, 0.9551, 0.03831, 0.7688, -0.6384, 0.9982, -0.06046, 0.003446, 0.127, -0.9731, 0.1925, -0.8849, -0.25, -0.393, 0.03831, 0.7688, -0.6384, -0.8849, -0.25, -0.393, -0.2061, 0.3646, 0.9081, -0.8849, -0.25, -0.393, 0.127, -0.9731, 0.1925, -0.2061, 0.3646, 0.9081, 0.127, -0.9731, 0.1925, 0.9982, -0.06046, 0.003446, -0.2061, 0.3646, 0.9081, 0.9982, -0.06046, 0.003446, 0.03831, 0.7688, -0.6384, -0.2061, 0.3646, 0.9081, -0.7156, 0.2836, -0.6384, 0.3784, 0.9256, 0.003445, 0.9622, -0.1928, 0.1925, -0.04801, -0.9183, -0.393, -0.7156, 0.2836, -0.6384, -0.04801, -0.9183, -0.393, 0.6174, -0.7839, 0.06579, 0.7384, 0.617, -0.272, -0.334, 0.9421, -0.02956, -0.8013, -0.5938, -0.07243, -0.2106, -0.8168, -0.5372, -0.6798, -0.02824, -0.7329, -0.04801, -0.9183, -0.393, 0.9622, -0.1928, 0.1925, 0.8849, -0.1988, 0.4211, 0.6174, -0.7839, 0.06579, 0.9622, -0.1928, 0.1925, 0.3784, 0.9256, 0.003445, -0.03734, 0.9774, 0.2081, 0.8447, 0.4797, 0.2375, 0.8849, -0.1988, 0.4211, 0.3784, 0.9256, 0.003445, -0.7156, 0.2836, -0.6384, -0.6798, -0.02824, -0.7329, 0.4722, 0.3513, -0.8084, 0.5976, -0.6471, 0.4735, -0.8013, -0.5938, -0.07243, -0.334, 0.9421, -0.02956, -0.03734, 0.9774, 0.2081, 0.06555, 0.9938, -0.08939, 0.3245, 0.9383, 0.1196, -0.3038, 0.9063, -0.2938, 0.06555, 0.9938, -0.08939, -0.3038, 0.9063, -0.2938, 0.102, 0.971, 0.2162, -0.6052, 0.268, -0.7496, 0.3182, -0.6165, -0.7202, -0.1027, -0.1954, 0.9753, 0.3182, -0.6165, -0.7202, 0.8526, 0.2832, -0.4392, -0.1027, -0.1954, 0.9753, 0.8526, 0.2832, -0.4392, 0.8565, 0.4603, -0.2334, 0.9707, 0.1518, 0.1863, -0.7159, -0.4614, 0.5241, -0.7886, 0.5577, 0.259, -0.1027, -0.1954, 0.9753, -0.05704, 0.9937, -0.09622, 0.8813, 0.09034, -0.4638, -0.09776, -0.8616, -0.4981, -0.9874, 0.09707, -0.1251, -0.05704, 0.9937, -0.09622, -0.9874, 0.09707, -0.1251, -0.9609, -0.2039, -0.1871, 0.9751, 0.06554, -0.2118, -0.6736, -0.1645, 0.7206, -0.5415, 0.8341, 0.1048, -0.2045, 0.9769, 0.06188, -0.8098, 0.03522, 0.5856, -0.9825, -0.1298, 0.1332, -0.6832, 0.7301, -0.01065, -0.04954, 0.9742, 0.2202, 0.2179, 0.6532, 0.7251, -0.963, 0.1403, 0.2302, -0.9995, 0.00604, 0.03059, 0.182, 0.9761, -0.1185, -0.9874, 0.09707, -0.1251, -0.09776, -0.8616, -0.4981, 0.2612, -0.7997, -0.5406, -0.1161, 0.0696, -0.9908, -0.5415, 0.8341, 0.1048, -0.6283, -0.7518, 0.2003, -0.2458, -0.9181, -0.311, -0.7593, -0.6374, 0.131, 0.5829, -0.6698, -0.4601, -0.9609, -0.2039, -0.1871, -0.09776, -0.8616, -0.4981, 0.8813, 0.09034, -0.4638, 0.7941, -0.3306, -0.51, 0.2139, -0.9764, -0.02972, 0.6027, -0.7796, 0.1702, 0.4676, 0.8839, 0.009007, -0.7561, 0.5738, -0.3147, -0.8424, -0.5389, 0.003142, 0.8544, -0.5135, 0.07989, 0.8064, -0.2729, -0.5245, 0.2612, -0.7997, -0.5406, 0.8813, 0.09034, -0.4638, -0.05704, 0.9937, -0.09622, 0.182, 0.9761, -0.1185, 0.7941, -0.3306, -0.51, -0.1035, 0.3871, -0.9162, 0.02952, 0.04099, -0.9987, 0.7985, -0.3091, -0.5167, 0.8565, 0.4603, -0.2334, 0.8526, 0.2832, -0.4392, 0.3182, -0.6165, -0.7202, -0.6052, 0.268, -0.7496, -0.7159, -0.4614, 0.5241, 0.9707, 0.1518, 0.1863, 0.246, -0.04664, 0.9681, 0.7985, -0.3091, -0.5167, 0.02952, 0.04099, -0.9987, 0.4778, -0.7236, -0.4981, 0.5976, -0.6471, 0.4735, 0.4722, 0.3513, -0.8084, 0.7866, 0.5517, -0.2772, -0.0733, 0.2872, 0.9551, -0.6819, 0.7261, -0.08847, 0.102, 0.971, 0.2162, -0.3038, 0.9063, -0.2938, 0.3245, 0.9383, 0.1196, 0.619, 0.6354, -0.4617, 0.102, 0.971, 0.2162, 0.3245, 0.9383, 0.1196, 0.06555, 0.9938, -0.08939, -0.7886, 0.5577, 0.259, -0.9096, 0.3703, 0.1883, -0.6018, -0.151, -0.7843, -0.1035, 0.3871, -0.9162, -0.6052, 0.268, -0.7496, -0.1027, -0.1954, 0.9753, 0.6027, -0.7796, 0.1702, 0.2179, 0.6532, 0.7251, -0.04954, 0.9742, 0.2202, 0.4676, 0.8839, 0.009007, -0.7593, -0.6374, 0.131, -0.2458, -0.9181, -0.311, -0.6948, -0.4152, -0.5873, 0.967, 0.2475, 0.06111, 0.7266, 0.6745, -0.1309, -0.06336, 0.4023, 0.9133, 0.4254, 0.8945, 0.1372, -0.8394, -0.512, 0.1825, -0.5124, 0.3136, 0.7994, -0.6736, -0.1645, 0.7206, 0.5829, -0.6698, -0.4601, -0.7593, -0.6374, 0.131, -0.6283, -0.7518, 0.2003, -0.5415, 0.8341, 0.1048, -0.8098, 0.03522, 0.5856, 0.8544, -0.5135, 0.07989, -0.8424, -0.5389, 0.003142, -0.9825, -0.1298, 0.1332, -0.816, 0.578, 0.01168, -0.8961, 0.01592, 0.4436, -0.06336, 0.4023, 0.9133, -0.6283, -0.7518, 0.2003, -0.7593, -0.6374, 0.131, -0.6948, -0.4152, -0.5873, -0.1161, 0.0696, -0.9908, 0.2612, -0.7997, -0.5406, 0.8064, -0.2729, -0.5245, 0.8733, -0.1128, -0.474, 0.05899, -0.8395, -0.5401, -0.1705, 0.568, -0.8052, 0.7266, 0.6745, -0.1309, -0.1967, 0.9791, 0.05156, -0.816, 0.578, 0.01168, -0.06336, 0.4023, 0.9133, -0.8394, -0.512, 0.1825, 0.7085, 0.2887, 0.644, -0.5124, 0.3136, 0.7994, -0.2045, 0.9769, 0.06188, -0.5415, 0.8341, 0.1048, -0.1161, 0.0696, -0.9908, -0.1705, 0.568, -0.8052, -0.2171, 0.206, 0.9542, -0.963, 0.1403, 0.2302, 0.2179, 0.6532, 0.7251, 0.6027, -0.7796, 0.1702, 0.2139, -0.9764, -0.02972, 0.7429, -0.6549, 0.139, 0.8435, -0.5102, 0.1679, -0.01343, -0.9825, 0.1856, -0.5907, -0.7394, 0.3231, -0.8961, 0.01592, 0.4436, 0.01991, 0.5857, 0.8103, 0.967, 0.2475, 0.06111, -0.06336, 0.4023, 0.9133, 0.6814, -0.483, 0.55, -0.2444, 0.9305, 0.273, 0.9414, -0.3219, 0.1003, 0.7788, -0.6037, 0.1701, 0.4312, 0.7815, 0.4509, -0.2063, -0.07856, 0.9753, 0.1139, -0.9763, 0.1842, 0.9441, 0.1022, 0.3133, -0.1637, 0.9839, 0.07153, -0.2006, 0.08442, 0.976, -0.6688, -0.7121, 0.2136, 0.1139, -0.9763, 0.1842, -0.2006, 0.08442, 0.976, 0.7484, -0.6428, 0.1635, 0.07044, -0.9764, 0.2044, 0.5609, -0.3741, -0.7385, 0.7719, -0.62, 0.141, -0.127, -0.9376, 0.3238, -0.9056, 0.196, 0.3761, 0.4281, 0.493, -0.7574, 0.6458, 0.7584, -0.08809, -0.2091, 0.1416, 0.9676, 0.2178, 0.2853, -0.9334, 0.2421, 0.00923, -0.9702, -0.1694, -0.6728, -0.7202, -0.2765, 0.6014, -0.7496, -0.01772, 0.9458, -0.3242, -0.8812, 0.1438, 0.4503, -0.9975, 0.01298, 0.07014, -0.7188, 0.6946, -0.02941, -0.09483, 0.9333, -0.3464, -0.0893, 0.9952, -0.04117, -0.7188, 0.6946, -0.02941, -0.8768, 0.1315, 0.4625, 0.128, 0.2673, 0.9551, 0.7788, -0.6037, 0.1701, 0.9414, -0.3219, 0.1003, 0.4968, 0.1624, -0.8525, 0.9425, 2.937e-05, -0.3341, 0.9792, -0.145, -0.1421, 0.2937, -0.9504, 0.102, 0.6633, -0.6967, 0.2732, 0.9945, 0.002014, 0.1047, 0.1592, 1.553e-05, 0.9872, -0.6402, -0.7558, 0.1379, 0.04327, -0.9929, 0.1111, -0.691, -0.7146, -0.1091, -0.9773, 0.1769, 0.1164, 0.6814, -0.483, 0.55, -0.2063, -0.07856, 0.9753, 0.9924, -0.1053, -0.06376, 0.6691, 0.6933, -0.2678, 0.6691, 0.6933, -0.2678, 0.9965, -0.01711, 0.08197, 0.9682, 0.1037, -0.2275, 0.9885, 0.03753, 0.1463, 0.6691, 0.6933, -0.2678, -0.0893, 0.9952, -0.04117, 0.128, 0.2673, 0.9551, -0.01274, -0.9972, 0.07366, -0.106, 0.8533, 0.5106, 0.01225, -0.2303, 0.973, -0.06302, -0.07771, -0.995, 0.209, 0.009885, -0.9779, 0.9377, -0.3474, 0.001177, 0.9047, -0.04663, -0.4236, 0.0338, -0.7394, -0.6724, -0.08321, 0.6968, -0.7124, -0.603, -0.7967, -0.04116, -0.1719, -0.9146, 0.3659, -0.4184, -0.02068, 0.908, -0.6943, 0.7178, -0.0524, -0.9818, -0.1895, 0.01572, -0.603, -0.7967, -0.04116, -0.4184, -0.02068, 0.908, -0.0235, -0.8321, 0.5541, 0.7296, -0.651, 0.2093, 0.2475, -0.5585, -0.7917, 0.9574, -0.08154, -0.2772, 0.9924, -0.1053, -0.06376, 0.9682, 0.1037, -0.2275, 0.7296, -0.651, 0.2093, 0.9885, 0.03753, 0.1463, 0.128, 0.2673, 0.9551, 0.9743, 0.02938, -0.2232, 0.7296, -0.651, 0.2093, 0.9682, 0.1037, -0.2275, 0.9965, -0.01711, 0.08197, -0.9056, 0.196, 0.3761, -0.127, -0.9376, 0.3238, -0.4464, -0.8855, -0.1287, -0.01047, -0.9836, 0.1803, -0.0235, -0.8321, 0.5541, 0.128, 0.2673, 0.9551, -0.8768, 0.1315, 0.4625, -0.6344, -0.639, 0.4349, -0.6344, -0.639, 0.4349, -0.9961, -0.0145, 0.0875, -0.8812, 0.1438, 0.4503, -0.6344, -0.639, 0.4349, -0.6344, -0.639, 0.4349, -0.9975, 0.01298, 0.07014, -0.2444, 0.9305, 0.273, -0.6351, 0.7612, -0.1311, 0.2178, 0.2853, -0.9334, -0.2765, 0.6014, -0.7496, -0.7478, 0.3757, -0.5473, 0.4968, 0.1624, -0.8525, 0.9414, -0.3219, 0.1003, 0.4312, 0.7815, 0.4509, -0.929, -0.3435, 0.1378, -0.2063, -0.07856, 0.9753, 0.8232, -0.04877, 0.5657, -0.6956, 0.05866, 0.716, 0.01225, -0.2303, 0.973, -0.106, 0.8533, 0.5106, -0.3583, 0.9296, -0.08671, 0.0872, 0.9948, 0.05242, -0.1719, -0.9146, 0.3659, -0.7792, 0.2025, 0.5932, -0.2646, 0.9608, 0.0824, -0.4184, -0.02068, 0.908, -0.691, -0.7146, -0.1091, -0.9914, -0.08358, -0.1008, -0.6402, -0.7558, 0.1379, -0.8196, 0.4138, 0.3962, -0.7572, -0.2657, -0.5966, -0.6173, -0.6972, -0.3643, -0.02641, -0.2229, 0.9745, 0.7097, 0.5503, 0.4398, -0.09794, 0.9934, 0.05909, -0.06302, -0.07771, -0.995, -0.08321, 0.6968, -0.7124, 0.218, 0.9717, 0.09139, 0.5903, 0.7628, 0.2639, -0.2646, 0.9608, 0.0824, -0.6943, 0.7178, -0.0524, -0.4184, -0.02068, 0.908])] * 3)])

# ---- objects
ob_grass = bpy.data.objects.new('Grass', me_mesh_001)

# ---- transforms, parenting, visibility, modifiers, constraints
ob_grass.location = (0.0, 0.0, 0.0)
ob_grass.scale = (1.211, 1.211, 1.211)
ob_grass.color = (0.8, 0.8, 0.8, 1.0)
ob_grass.lineart.crease_threshold = 0.0

# ---- collection membership
col_collection.objects.link(ob_grass)

# ---- scene / render settings (as saved in the file)
scene.frame_start = 1; scene.frame_end = 250; scene.frame_set(1)
scene.render.engine = 'BLENDER_EEVEE_NEXT'
scene.render.fps = 30
scene.cycles.use_denoising = False
scene.cycles.samples = 128
scene.cycles.sampling_pattern = 'TABULATED_SOBOL'
scene.cycles.use_adaptive_sampling = False
scene.cycles.use_light_tree = False
scene.view_settings.view_transform = 'Filmic'
bpy.context.view_layer.update()

# ---- added for rendering (the .blend has no active camera and no usable light): camera, sun
cam_auto = bpy.data.cameras.new('AutoCamera')
cam_auto.lens = 50.0
cam_auto.sensor_width = 36.0
cam_auto.clip_end = 1000.0
ob_auto_camera = bpy.data.objects.new('AutoCamera', cam_auto)
scene.collection.objects.link(ob_auto_camera)
ob_auto_camera.location = (1.38566, -1.68754, 1.31244)
ob_auto_camera.rotation_euler = (1.09748, -7.21219e-08, 0.694738)
scene.camera = ob_auto_camera
light_auto_sun = bpy.data.lights.new('AutoSun', 'SUN')
light_auto_sun.energy = 3.0
light_auto_sun.angle = 0.0523599
ob_auto_sun = bpy.data.objects.new('AutoSun', light_auto_sun)
scene.collection.objects.link(ob_auto_sun)
ob_auto_sun.rotation_euler = (0.872665, 0.174533, 0.523599)
bpy.context.view_layer.update()
